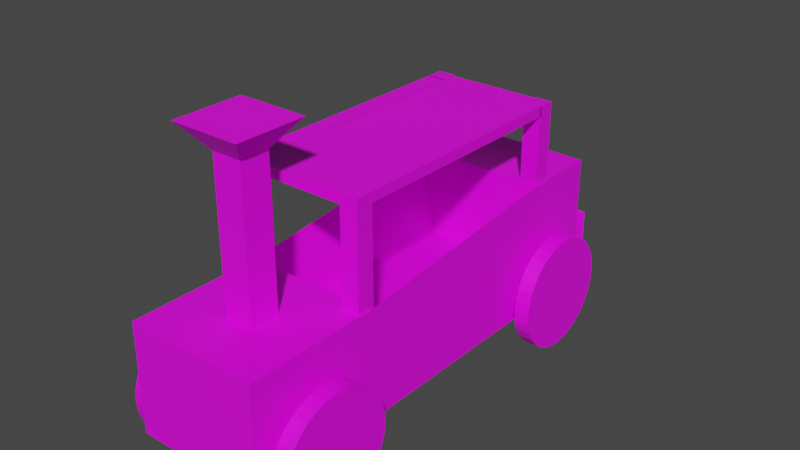 # Source: Train.blend  (saved by Blender 3.4.6; exported with 4.5.12 LTS)
import bpy
from mathutils import Matrix  # noqa: F401  (used for matrix-valued properties, if any)

bpy.ops.wm.read_factory_settings(use_empty=True)
scene = bpy.context.scene
scene.name = 'Scene'

# ---- collections
col_collection = bpy.data.collections.new('Collection'); scene.collection.children.link(col_collection)

# ---- images (referenced by path relative to the original .blend; pixels are not part of the script)
import os
ASSET_DIR = os.environ.get("B2B_ASSET_DIR", "")  # directory of the original .blend (textures are referenced by path, not embedded)
HERE = os.path.dirname(os.path.abspath(__file__))  # packed textures are extracted next to this script under _unpacked/

def load_image(name, relpath, width, height, colorspace="sRGB"):
    """Load a texture the original file referenced (path relative to the .blend, or extracted next to this script)."""
    p = next((c for c in (os.path.join(HERE, relpath), os.path.join(ASSET_DIR, relpath)) if relpath and os.path.exists(c)), "")
    if p:
        img = bpy.data.images.load(p, check_existing=True)
        img.name = name
    else:  # same state as the original file: an image datablock whose file is absent (Cycles renders it pink)
        img = bpy.data.images.new(name, width, height)
        img.source = "FILE"
        img.filepath = "//" + (relpath or name)
    img.colorspace_settings.name = colorspace
    return img
img_dungeons_2_texture_01_a_png = load_image('Dungeons_2_Texture_01_A.png', 'Dungeons_2_Texture_01_A.png', 1024, 1024, 'sRGB')

# ---- materials (node trees are filled in below, after node groups)
mat_material_001 = bpy.data.materials.new('Material.001')
mat_material_001.use_transparent_shadow = False

# ---- node groups
ng_auto_smooth = bpy.data.node_groups.new('Auto Smooth', 'GeometryNodeTree')
_s = ng_auto_smooth.interface.new_socket(name='Geometry', in_out='OUTPUT', socket_type='NodeSocketGeometry')
_s = ng_auto_smooth.interface.new_socket(name='Geometry', in_out='INPUT', socket_type='NodeSocketGeometry')
_s = ng_auto_smooth.interface.new_socket(name='Angle', in_out='INPUT', socket_type='NodeSocketFloat')
_s.subtype = 'ANGLE'
_s.min_value = 0.0
_s.max_value = 3.142
ng_auto_smooth.is_modifier = True
_N = ng_auto_smooth.nodes; _L = ng_auto_smooth.links
n0 = _N.new('NodeGroupOutput'); n0.name = 'Group Output'; n0.location = (480, -100)
n1 = _N.new('NodeGroupInput'); n1.name = 'Group Input'; n1.location = (-420, -300)
n2 = _N.new('NodeGroupInput'); n2.name = 'Group Input.001'; n2.location = (-60, -100)
n3 = _N.new('GeometryNodeSetShadeSmooth'); n3.name = 'Set Shade Smooth'; n3.location = (120, -100)
n3.domain = 'EDGE'
n4 = _N.new('GeometryNodeSetShadeSmooth'); n4.name = 'Set Shade Smooth.001'; n4.location = (300, -100)
n5 = _N.new('GeometryNodeInputMeshEdgeAngle'); n5.name = 'Edge Angle'; n5.location = (-420, -220)
n6 = _N.new('GeometryNodeInputEdgeSmooth'); n6.name = 'Is Edge Smooth'; n6.location = (-60, -160)
n7 = _N.new('GeometryNodeInputShadeSmooth'); n7.name = 'Is Face Smooth'; n7.location = (-240, -340)
n8 = _N.new('FunctionNodeBooleanMath'); n8.name = 'Boolean Math'; n8.location = (-60, -220)
n9 = _N.new('FunctionNodeCompare'); n9.name = 'Compare'; n9.location = (-240, -180)
n9.operation = 'LESS_EQUAL'
_L.new(n5.outputs[0], n9.inputs[0])
_L.new(n4.outputs[0], n0.inputs[0])
_L.new(n1.outputs[1], n9.inputs[1])
_L.new(n9.outputs[0], n8.inputs[0])
_L.new(n7.outputs[0], n8.inputs[1])
_L.new(n2.outputs[0], n3.inputs[0])
_L.new(n6.outputs[0], n3.inputs[1])
_L.new(n3.outputs[0], n4.inputs[0])
_L.new(n8.outputs[0], n3.inputs[2])
n0.is_active_output = True

# ---- material node trees
mat_material_001.use_nodes = True; mat_material_001.node_tree.nodes.clear()
_N = mat_material_001.node_tree.nodes; _L = mat_material_001.node_tree.links
n0 = _N.new('ShaderNodeBsdfPrincipled'); n0.name = 'Principled BSDF'; n0.location = (10, 300)
n0.distribution = 'GGX'
n0.subsurface_method = 'RANDOM_WALK_SKIN'
n0.inputs[3].default_value = 1.45
n0.inputs[27].default_value = (0.0, 0.0, 0.0, 1.0)
n0.inputs[28].default_value = 1.0
n1 = _N.new('ShaderNodeOutputMaterial'); n1.name = 'Material Output'; n1.location = (300, 300)
n2 = _N.new('ShaderNodeTexImage'); n2.name = 'Image Texture'; n2.location = (-304, 110)
n2.image = img_dungeons_2_texture_01_a_png
_L.new(n0.outputs[0], n1.inputs[0])
_L.new(n2.outputs[0], n0.inputs[0])
n1.is_active_output = True

# ---- world
world_world = bpy.data.worlds.new('World'); scene.world = world_world
world_world.use_nodes = True; world_world.node_tree.nodes.clear()
_N = world_world.node_tree.nodes; _L = world_world.node_tree.links
n0 = _N.new('ShaderNodeOutputWorld'); n0.name = 'World Output'; n0.location = (300, 300)
n1 = _N.new('ShaderNodeBackground'); n1.name = 'Background'; n1.location = (10, 300)
n1.inputs[0].default_value = (0.05088, 0.05088, 0.05088, 1.0)
_L.new(n1.outputs[0], n0.inputs[0])
n0.is_active_output = True
world_world.color = (0.05088, 0.05088, 0.05088)
world_world.use_sun_shadow = False
world_world.sun_shadow_jitter_overblur = 0.0

# ---- meshes
me_cube = bpy.data.meshes.new('Cube')
me_cube.from_pydata([(0.8001, 1.2, -0.2638), (1.0, 1.0, -1.0), (1.0, -1.0, 0.6331), (1.0, -1.0, -1.0), (-0.8001, 1.2, -0.2638), (-1.0, 1.0, -1.0), (-1.0, -1.0, 0.6331), (-1.0, -1.0, -1.0), (1.0, 4.56, -1.0), (-1.0, 4.56, -1.0), (0.8001, 4.522, -0.2638), (-0.8001, 4.522, -0.2638), (-1.0, 1.0, 0.6331), (1.0, 1.0, 0.6331), (-1.0, 4.56, 1.0), (1.0, 4.56, 1.0), (0.2185, 0.2185, 0.6331), (-0.2185, 0.2185, 0.6331), (-0.2185, -0.2185, 0.6331), (0.2185, -0.2185, 0.6331), (-0.2185, 0.2185, 2.786), (0.2185, 0.2185, 2.786), (0.2185, -0.2185, 2.786), (-0.2185, -0.2185, 2.786), (-0.5168, 0.5168, 3.154), (0.5168, 0.5168, 3.154), (0.5168, -0.5168, 3.154), (-0.5168, -0.5168, 3.154), (1.0, 5.733, -1.0), (-1.0, 5.733, -1.0), (1.0, 5.733, 1.0), (-1.0, 5.733, 1.0), (-1.0, 1.0, 0.6331), (0.2408, 5.733, -0.7047), (0.2408, 5.733, -0.3661), (0.5795, 5.733, -0.3661), (0.5795, 5.733, -0.7047), (0.2408, 6.243, -0.3661), (0.2408, 6.243, -0.7047), (0.5795, 6.243, -0.7047), (0.5795, 6.243, -0.3661), (0.1174, 6.493, -0.2427), (0.1174, 6.493, -0.8281), (0.7029, 6.493, -0.8281), (0.7029, 6.493, -0.2427)], [(12, 32)], [(16, 17, 20, 21), (3, 2, 6, 7), (7, 6, 12, 5), (5, 1, 3, 7), (1, 13, 2, 3), (13, 1, 8, 15), (9, 14, 31, 29), (5, 12, 14, 9), (1, 5, 9, 8), (4, 0, 10, 11), (0, 4, 12, 13), (11, 10, 15, 14), (10, 0, 13, 15), (4, 11, 14, 12), (13, 12, 17, 16), (12, 6, 18, 17), (6, 2, 19, 18), (2, 13, 16, 19), (23, 22, 26, 27), (18, 19, 22, 23), (19, 16, 21, 22), (17, 18, 23, 20), (25, 24, 27, 26), (22, 21, 25, 26), (20, 23, 27, 24), (21, 20, 24, 25), (34, 35, 40, 37), (8, 9, 29, 28), (14, 15, 30, 31), (15, 8, 28, 30), (29, 31, 34, 33), (31, 30, 35, 34), (30, 28, 36, 35), (28, 29, 33, 36), (38, 37, 41, 42), (33, 34, 37, 38), (35, 36, 39, 40), (36, 33, 38, 39), (42, 41, 44, 43), (40, 39, 43, 44), (39, 38, 42, 43), (37, 40, 44, 41)])
_uv = me_cube.uv_layers.new(name='UVMap')
_uv.uv.foreach_set('vector', [0.3072, 0.3836, 0.3074, 0.3836, 0.3074, 0.3836, 0.3072, 0.3836, 0.3581, 0.3574, 0.3589, 0.3574, 0.3589, 0.3582, 0.3581, 0.3582, 0.3581, 0.3549, 0.3589, 0.3549, 0.3589, 0.3558, 0.3581, 0.3558, 0.3573, 0.3566, 0.3581, 0.3566, 0.3581, 0.3574, 0.3573, 0.3574, 0.3581, 0.3566, 0.3589, 0.3566, 0.3589, 0.3574, 0.3581, 0.3574, 0.3589, 0.3566, 0.3581, 0.3566, 0.3581, 0.3566, 0.3589, 0.3566, 0.3581, 0.3558, 0.3589, 0.3558, 0.3589, 0.3558, 0.3581, 0.3558, 0.3581, 0.3558, 0.3589, 0.3558, 0.3589, 0.3558, 0.3581, 0.3558, 0.3581, 0.3566, 0.3573, 0.3566, 0.3573, 0.3566, 0.3581, 0.3566, 0.3596, 0.3566, 0.359, 0.3566, 0.359, 0.3566, 0.3596, 0.3566, 0.359, 0.3566, 0.3596, 0.3566, 0.3597, 0.3566, 0.3589, 0.3566, 0.3596, 0.3566, 0.359, 0.3566, 0.3589, 0.3566, 0.3597, 0.3566, 0.359, 0.3566, 0.359, 0.3566, 0.3589, 0.3566, 0.3589, 0.3566, 0.3596, 0.3566, 0.3596, 0.3566, 0.3597, 0.3566, 0.3597, 0.3566, 0.3589, 0.3566, 0.3597, 0.3566, 0.3594, 0.3569, 0.3592, 0.3569, 0.3597, 0.3566, 0.3597, 0.3574, 0.3594, 0.357, 0.3594, 0.3569, 0.3597, 0.3574, 0.3589, 0.3574, 0.3592, 0.357, 0.3594, 0.357, 0.3589, 0.3574, 0.3589, 0.3566, 0.3592, 0.3569, 0.3592, 0.357, 0.3074, 0.3838, 0.3072, 0.3838, 0.3072, 0.3838, 0.3074, 0.3838, 0.3074, 0.3838, 0.3072, 0.3838, 0.3072, 0.3838, 0.3074, 0.3838, 0.3072, 0.3838, 0.3072, 0.3836, 0.3072, 0.3836, 0.3072, 0.3838, 0.3074, 0.3836, 0.3074, 0.3838, 0.3074, 0.3838, 0.3074, 0.3836, 0.009494, 0.006017, 0.01613, 0.006017, 0.01613, 0.01266, 0.009494, 0.01266, 0.3072, 0.3838, 0.3072, 0.3836, 0.3072, 0.3836, 0.3072, 0.3838, 0.3074, 0.3836, 0.3074, 0.3838, 0.3074, 0.3838, 0.3074, 0.3836, 0.3072, 0.3836, 0.3074, 0.3836, 0.3074, 0.3836, 0.3072, 0.3836, 0.3503, 0.4041, 0.3503, 0.4042, 0.3503, 0.4042, 0.3503, 0.4041, 0.3581, 0.3566, 0.3573, 0.3566, 0.3573, 0.3566, 0.3581, 0.3566, 0.3093, 0.3802, 0.3085, 0.3802, 0.3085, 0.3802, 0.3093, 0.3802, 0.3589, 0.3566, 0.3581, 0.3566, 0.3581, 0.3566, 0.3589, 0.3566, 0.3581, 0.3558, 0.3589, 0.3558, 0.3586, 0.3561, 0.3584, 0.3561, 0.3589, 0.3558, 0.3589, 0.3566, 0.3586, 0.3562, 0.3586, 0.3561, 0.3589, 0.3566, 0.3581, 0.3566, 0.3584, 0.3562, 0.3586, 0.3562, 0.3581, 0.3566, 0.3581, 0.3558, 0.3584, 0.3561, 0.3584, 0.3562, 0.3501, 0.4041, 0.3503, 0.4041, 0.3503, 0.4041, 0.3501, 0.4041, 0.3501, 0.4041, 0.3503, 0.4041, 0.3503, 0.4041, 0.3501, 0.4041, 0.3503, 0.4042, 0.3501, 0.4042, 0.3501, 0.4042, 0.3503, 0.4042, 0.3501, 0.4042, 0.3501, 0.4041, 0.3501, 0.4041, 0.3501, 0.4042, 0.3508, 0.3309, 0.3509, 0.3309, 0.3509, 0.331, 0.3508, 0.331, 0.3503, 0.4042, 0.3501, 0.4042, 0.3501, 0.4042, 0.3503, 0.4042, 0.3501, 0.4042, 0.3501, 0.4041, 0.3501, 0.4041, 0.3501, 0.4042, 0.3503, 0.4041, 0.3503, 0.4042, 0.3503, 0.4042, 0.3503, 0.4041])
me_cube.materials.append(mat_material_001)
me_cube.use_mirror_vertex_groups = False
me_cube.update()
me_cube_004 = bpy.data.meshes.new('Cube.004')
me_cube_004.from_pydata([(-1.0, -1.0, -1.0), (-1.0, -1.0, 1.0), (-1.0, 1.0, -1.0), (-1.0, 1.0, 1.0), (1.0, -1.0, -1.0), (1.0, -1.0, 1.0), (1.0, 1.0, -1.0), (1.0, 1.0, 1.0), (-1.0, -1.0, 9.617), (-1.0, 1.0, 9.617), (1.0, 1.0, 9.617), (1.0, -1.0, 9.617), (-1.0, -29.09, -3.881), (-1.0, -29.09, -1.881), (-1.0, -27.09, -3.881), (-1.0, -27.09, -1.881), (1.0, -29.09, -3.881), (1.0, -29.09, -1.881), (1.0, -27.09, -3.881), (1.0, -27.09, -1.881), (-1.0, -29.09, 8.497), (-1.0, -27.09, 8.497), (1.0, -27.09, 8.497), (1.0, -29.09, 8.497), (-1.0, -29.09, 9.642), (-1.0, -27.09, 9.642), (1.0, -27.09, 9.642), (1.0, -29.09, 9.642), (-1.0, -0.8642, 8.497), (1.0, -0.8642, 8.497), (-1.0, -0.8642, 9.642), (1.0, -0.8642, 9.642), (-11.58, -27.09, 9.642), (-11.58, -27.09, 8.497), (-11.58, -0.8642, 9.642), (-11.58, -0.8642, 8.497), (-1.0, 0.7018, 9.642), (-1.0, 0.7018, 8.497), (-11.43, 0.7018, 9.642), (-11.43, 0.7018, 8.497), (-1.0, -29.06, 9.642), (-1.0, -29.06, 8.497), (-11.43, -29.06, 9.642), (-11.43, -29.06, 8.497), (-13.54, -29.09, -3.881), (-13.54, -29.09, -1.881), (-13.54, -27.09, -3.881), (-13.54, -27.09, -1.881), (-11.54, -29.09, -3.881), (-11.54, -29.09, -1.881), (-11.54, -27.09, -3.881), (-11.54, -27.09, -1.881), (-13.54, -29.09, 8.497), (-13.54, -27.09, 8.497), (-11.54, -27.09, 8.497), (-11.54, -29.09, 8.497), (-13.54, -29.09, 9.642), (-13.54, -27.09, 9.642), (-11.54, -27.09, 9.642), (-11.54, -29.09, 9.642), (-13.54, -0.8642, 8.497), (-11.54, -0.8642, 8.497), (-13.54, -0.8642, 9.642), (-11.54, -0.8642, 9.642), (-13.54, -1.0, -1.0), (-13.54, -1.0, 1.0), (-13.54, 1.0, -1.0), (-13.54, 1.0, 1.0), (-11.54, -1.0, -1.0), (-11.54, -1.0, 1.0), (-11.54, 1.0, -1.0), (-11.54, 1.0, 1.0), (-13.54, -1.0, 9.642), (-13.54, 1.0, 9.642), (-11.54, 1.0, 9.642), (-11.54, -1.0, 9.642)], [], [(0, 1, 3, 2), (2, 3, 7, 6), (6, 7, 5, 4), (4, 5, 1, 0), (2, 6, 4, 0), (7, 3, 9, 10), (10, 9, 8, 11), (5, 7, 10, 11), (3, 1, 8, 9), (1, 5, 11, 8), (12, 13, 15, 14), (14, 15, 19, 18), (18, 19, 17, 16), (16, 17, 13, 12), (14, 18, 16, 12), (19, 15, 21, 22), (23, 22, 26, 27), (17, 19, 22, 23), (15, 13, 20, 21), (13, 17, 23, 20), (26, 25, 24, 27), (21, 20, 24, 25), (20, 23, 27, 24), (28, 21, 33, 35), (29, 28, 30, 31), (25, 26, 31, 30), (22, 21, 28, 29), (26, 22, 29, 31), (33, 32, 34, 35), (30, 28, 37, 36), (33, 21, 41, 43), (25, 30, 34, 32), (36, 37, 39, 38), (34, 30, 36, 38), (28, 35, 39, 37), (35, 34, 38, 39), (41, 40, 42, 43), (21, 25, 40, 41), (32, 33, 43, 42), (25, 32, 42, 40), (44, 45, 47, 46), (46, 47, 51, 50), (50, 51, 49, 48), (48, 49, 45, 44), (46, 50, 48, 44), (51, 47, 53, 54), (54, 53, 60, 61), (49, 51, 54, 55), (47, 45, 52, 53), (45, 49, 55, 52), (58, 57, 56, 59), (55, 54, 58, 59), (53, 52, 56, 57), (52, 55, 59, 56), (61, 60, 62, 63), (53, 57, 62, 60), (58, 54, 61, 63), (57, 58, 63, 62), (64, 65, 67, 66), (66, 67, 71, 70), (70, 71, 69, 68), (68, 69, 65, 64), (66, 70, 68, 64), (67, 65, 72, 73), (74, 73, 72, 75), (65, 69, 75, 72), (71, 67, 73, 74), (69, 71, 74, 75)])
me_cube_004.polygons.foreach_set('use_smooth', [True] * 68)
_uv = me_cube_004.uv_layers.new(name='UVMap')
_uv.uv.foreach_set('vector', [0.3071, 0.3781, 0.3092, 0.3781, 0.3092, 0.3801, 0.3071, 0.3801, 0.3071, 0.3801, 0.3092, 0.3801, 0.3092, 0.3822, 0.3071, 0.3822, 0.3071, 0.3822, 0.3092, 0.3822, 0.3092, 0.3843, 0.3071, 0.3843, 0.3071, 0.3843, 0.3092, 0.3843, 0.3092, 0.3863, 0.3071, 0.3863, 0.3051, 0.3822, 0.3071, 0.3822, 0.3071, 0.3843, 0.3051, 0.3843, 0.3092, 0.3822, 0.3092, 0.3801, 0.3092, 0.3801, 0.3092, 0.3822, 0.3092, 0.3822, 0.3113, 0.3822, 0.3113, 0.3843, 0.3092, 0.3843, 0.3092, 0.3843, 0.3092, 0.3822, 0.3092, 0.3822, 0.3092, 0.3843, 0.3092, 0.3801, 0.3092, 0.3781, 0.3092, 0.3781, 0.3092, 0.3801, 0.3092, 0.3863, 0.3092, 0.3843, 0.3092, 0.3843, 0.3092, 0.3863, 0.3071, 0.3781, 0.3092, 0.3781, 0.3092, 0.3801, 0.3071, 0.3801, 0.3071, 0.3801, 0.3092, 0.3801, 0.3092, 0.3822, 0.3071, 0.3822, 0.3071, 0.3822, 0.3092, 0.3822, 0.3092, 0.3843, 0.3071, 0.3843, 0.3071, 0.3843, 0.3092, 0.3843, 0.3092, 0.3863, 0.3071, 0.3863, 0.3051, 0.3822, 0.3071, 0.3822, 0.3071, 0.3843, 0.3051, 0.3843, 0.3092, 0.3822, 0.3092, 0.3801, 0.3092, 0.3801, 0.3092, 0.3822, 0.3092, 0.3843, 0.3092, 0.3822, 0.3092, 0.3822, 0.3092, 0.3843, 0.3092, 0.3843, 0.3092, 0.3822, 0.3092, 0.3822, 0.3092, 0.3843, 0.3092, 0.3801, 0.3092, 0.3781, 0.3092, 0.3781, 0.3092, 0.3801, 0.3092, 0.3863, 0.3092, 0.3843, 0.3092, 0.3843, 0.3092, 0.3863, 0.3092, 0.3822, 0.3113, 0.3822, 0.3113, 0.3843, 0.3092, 0.3843, 0.3092, 0.3801, 0.3092, 0.3781, 0.3092, 0.3781, 0.3092, 0.3801, 0.3092, 0.3863, 0.3092, 0.3843, 0.3092, 0.3843, 0.3092, 0.3863, 0.3092, 0.3801, 0.3092, 0.3801, 0.3092, 0.3801, 0.3092, 0.3801, 0.3092, 0.3822, 0.3092, 0.3801, 0.3092, 0.3801, 0.3092, 0.3822, 0.3113, 0.3822, 0.3092, 0.3822, 0.3092, 0.3822, 0.3113, 0.3822, 0.3092, 0.3822, 0.3092, 0.3801, 0.3092, 0.3801, 0.3092, 0.3822, 0.3092, 0.3822, 0.3092, 0.3822, 0.3092, 0.3822, 0.3092, 0.3822, 0.3092, 0.3801, 0.3092, 0.3801, 0.3092, 0.3801, 0.3092, 0.3801, 0.3092, 0.3801, 0.3092, 0.3801, 0.3092, 0.3801, 0.3092, 0.3801, 0.3092, 0.3801, 0.3092, 0.3801, 0.3092, 0.3801, 0.3092, 0.3801, 0.3113, 0.3822, 0.3113, 0.3822, 0.3113, 0.3822, 0.3113, 0.3822, 0.3092, 0.3801, 0.3092, 0.3801, 0.3092, 0.3801, 0.3092, 0.3801, 0.3113, 0.3822, 0.3113, 0.3822, 0.3113, 0.3822, 0.3113, 0.3822, 0.3092, 0.3801, 0.3092, 0.3801, 0.3092, 0.3801, 0.3092, 0.3801, 0.3092, 0.3801, 0.3092, 0.3801, 0.3092, 0.3801, 0.3092, 0.3801, 0.3092, 0.3801, 0.3092, 0.3801, 0.3092, 0.3801, 0.3092, 0.3801, 0.3092, 0.3801, 0.3092, 0.3801, 0.3092, 0.3801, 0.3092, 0.3801, 0.3092, 0.3801, 0.3092, 0.3801, 0.3092, 0.3801, 0.3092, 0.3801, 0.3113, 0.3822, 0.3113, 0.3822, 0.3113, 0.3822, 0.3113, 0.3822, 0.3071, 0.3781, 0.3092, 0.3781, 0.3092, 0.3801, 0.3071, 0.3801, 0.3071, 0.3801, 0.3092, 0.3801, 0.3092, 0.3822, 0.3071, 0.3822, 0.3071, 0.3822, 0.3092, 0.3822, 0.3092, 0.3843, 0.3071, 0.3843, 0.3071, 0.3843, 0.3092, 0.3843, 0.3092, 0.3863, 0.3071, 0.3863, 0.3051, 0.3822, 0.3071, 0.3822, 0.3071, 0.3843, 0.3051, 0.3843, 0.3092, 0.3822, 0.3092, 0.3801, 0.3092, 0.3801, 0.3092, 0.3822, 0.3092, 0.3822, 0.3092, 0.3801, 0.3092, 0.3801, 0.3092, 0.3822, 0.3092, 0.3843, 0.3092, 0.3822, 0.3092, 0.3822, 0.3092, 0.3843, 0.3092, 0.3801, 0.3092, 0.3781, 0.3092, 0.3781, 0.3092, 0.3801, 0.3092, 0.3863, 0.3092, 0.3843, 0.3092, 0.3843, 0.3092, 0.3863, 0.3092, 0.3822, 0.3113, 0.3822, 0.3113, 0.3843, 0.3092, 0.3843, 0.3092, 0.3843, 0.3092, 0.3822, 0.3092, 0.3822, 0.3092, 0.3843, 0.3092, 0.3801, 0.3092, 0.3781, 0.3092, 0.3781, 0.3092, 0.3801, 0.3092, 0.3863, 0.3092, 0.3843, 0.3092, 0.3843, 0.3092, 0.3863, 0.3092, 0.3822, 0.3092, 0.3801, 0.3092, 0.3801, 0.3092, 0.3822, 0.3092, 0.3801, 0.3092, 0.3801, 0.3092, 0.3801, 0.3092, 0.3801, 0.3092, 0.3822, 0.3092, 0.3822, 0.3092, 0.3822, 0.3092, 0.3822, 0.3113, 0.3822, 0.3092, 0.3822, 0.3092, 0.3822, 0.3113, 0.3822, 0.3071, 0.3781, 0.3092, 0.3781, 0.3092, 0.3801, 0.3071, 0.3801, 0.3071, 0.3801, 0.3092, 0.3801, 0.3092, 0.3822, 0.3071, 0.3822, 0.3071, 0.3822, 0.3092, 0.3822, 0.3092, 0.3843, 0.3071, 0.3843, 0.3071, 0.3843, 0.3092, 0.3843, 0.3092, 0.3863, 0.3071, 0.3863, 0.3051, 0.3822, 0.3071, 0.3822, 0.3071, 0.3843, 0.3051, 0.3843, 0.3092, 0.3801, 0.3092, 0.3781, 0.3092, 0.3781, 0.3092, 0.3801, 0.3092, 0.3822, 0.3113, 0.3822, 0.3113, 0.3843, 0.3092, 0.3843, 0.3092, 0.3863, 0.3092, 0.3843, 0.3092, 0.3843, 0.3092, 0.3863, 0.3092, 0.3822, 0.3092, 0.3801, 0.3092, 0.3801, 0.3092, 0.3822, 0.3092, 0.3843, 0.3092, 0.3822, 0.3092, 0.3822, 0.3092, 0.3843])
me_cube_004.materials.append(mat_material_001)
me_cube_004.update()
me_circle = bpy.data.meshes.new('Circle')
me_circle.from_pydata([(0.0, 0.1261, 0.0), (-0.02461, 0.1237, 0.0), (-0.04827, 0.1165, 0.0), (-0.07007, 0.1049, 0.0), (-0.08919, 0.08919, 0.0), (-0.1049, 0.07007, 0.0), (-0.1165, 0.04827, 0.0), (-0.1237, 0.02461, 0.0), (-0.1261, 0.0, 0.0), (-0.1237, -0.02461, 0.0), (-0.1165, -0.04827, 0.0), (-0.1049, -0.07007, 0.0), (-0.08919, -0.08919, 0.0), (-0.07007, -0.1049, 0.0), (-0.04827, -0.1165, 0.0), (-0.02461, -0.1237, 0.0), (0.0, -0.1261, 0.0), (0.02461, -0.1237, 0.0), (0.04827, -0.1165, 0.0), (0.07007, -0.1049, 0.0), (0.08919, -0.08919, 0.0), (0.1049, -0.07007, 0.0), (0.1165, -0.04827, 0.0), (0.1237, -0.02461, 0.0), (0.1261, 0.0, 0.0), (0.1237, 0.02461, 0.0), (0.1165, 0.04827, 0.0), (0.1049, 0.07007, 0.0), (0.08919, 0.08919, 0.0), (0.07007, 0.1049, 0.0), (0.04827, 0.1165, 0.0), (0.02461, 0.1237, 0.0), (-0.1951, 0.9808, 0.2766), (8.882e-16, 1.0, 0.2766), (-0.3827, 0.9239, 0.2766), (-0.5556, 0.8315, 0.2766), (-0.7071, 0.7071, 0.2766), (-0.8315, 0.5556, 0.2766), (-0.9239, 0.3827, 0.2766), (-0.9808, 0.1951, 0.2766), (-1.0, 0.0, 0.2766), (-0.9808, -0.1951, 0.2766), (-0.9239, -0.3827, 0.2766), (-0.8315, -0.5556, 0.2766), (-0.7071, -0.7071, 0.2766), (-0.5556, -0.8315, 0.2766), (-0.3827, -0.9239, 0.2766), (-0.1951, -0.9808, 0.2766), (8.882e-16, -1.0, 0.2766), (0.1951, -0.9808, 0.2766), (0.3827, -0.9239, 0.2766), (0.5556, -0.8315, 0.2766), (0.7071, -0.7071, 0.2766), (0.8315, -0.5556, 0.2766), (0.9239, -0.3827, 0.2766), (0.9808, -0.1951, 0.2766), (1.0, 0.0, 0.2766), (0.9808, 0.1951, 0.2766), (0.9239, 0.3827, 0.2766), (0.8315, 0.5556, 0.2766), (0.7071, 0.7071, 0.2766), (0.5556, 0.8315, 0.2766), (0.3827, 0.9239, 0.2766), (0.1951, 0.9808, 0.2766), (-0.1951, 0.9808, 0.0), (0.0, 1.0, 0.0), (-0.3827, 0.9239, 0.0), (-0.5556, 0.8315, 0.0), (-0.7071, 0.7071, 0.0), (-0.8315, 0.5556, 0.0), (-0.9239, 0.3827, 0.0), (-0.9808, 0.1951, 0.0), (-1.0, 0.0, 0.0), (-0.9808, -0.1951, 0.0), (-0.9239, -0.3827, 0.0), (-0.8315, -0.5556, 0.0), (-0.7071, -0.7071, 0.0), (-0.5556, -0.8315, 0.0), (-0.3827, -0.9239, 0.0), (-0.1951, -0.9808, 0.0), (0.0, -1.0, 0.0), (0.1951, -0.9808, 0.0), (0.3827, -0.9239, 0.0), (0.5556, -0.8315, 0.0), (0.7071, -0.7071, 0.0), (0.8315, -0.5556, 0.0), (0.9239, -0.3827, 0.0), (0.9808, -0.1951, 0.0), (1.0, 0.0, 0.0), (0.9808, 0.1951, 0.0), (0.9239, 0.3827, 0.0), (0.8315, 0.5556, 0.0), (0.7071, 0.7071, 0.0), (0.5556, 0.8315, 0.0), (0.3827, 0.9239, 0.0), (0.1951, 0.9808, 0.0), (0.02461, 0.1237, -0.2605), (-0.02461, 0.1237, -0.2605), (-0.04827, 0.1165, -0.2605), (0.07007, 0.1049, -0.2605), (-0.08919, -0.08919, -0.2605), (-0.04827, -0.1165, -0.2605), (-0.07007, 0.1049, -0.2605), (-0.08919, 0.08919, -0.2605), (0.1049, 0.07007, -0.2605), (-0.1049, 0.07007, -0.2605), (-0.1165, 0.04827, -0.2605), (0.1165, 0.04827, -0.2605), (-0.1237, 0.02461, -0.2605), (0.1237, 0.02461, -0.2605), (-0.1261, 0.0, -0.2605), (0.1261, 0.0, -0.2605), (-0.1237, -0.02461, -0.2605), (0.1237, -0.02461, -0.2605), (-0.1165, -0.04827, -0.2605), (0.1165, -0.04827, -0.2605), (-0.1049, -0.07007, -0.2605), (0.1049, -0.07007, -0.2605), (0.07007, -0.1049, -0.2605), (0.04827, -0.1165, -0.2605), (-0.02461, -0.1237, -0.2605), (0.02461, -0.1237, -0.2605), (8.882e-16, 0.1261, -0.2605), (-0.07007, -0.1049, -0.2605), (8.882e-16, -0.1261, -0.2605), (0.08919, -0.08919, -0.2605), (0.08919, 0.08919, -0.2605), (0.04827, 0.1165, -0.2605)], [], [(2, 98, 102, 3), (15, 120, 124, 16), (28, 126, 99, 29), (1, 97, 98, 2), (14, 101, 120, 15), (27, 104, 126, 28), (0, 122, 97, 1), (13, 123, 101, 14), (26, 107, 104, 27), (12, 100, 123, 13), (25, 109, 107, 26), (11, 116, 100, 12), (24, 111, 109, 25), (10, 114, 116, 11), (23, 113, 111, 24), (9, 112, 114, 10), (22, 115, 113, 23), (8, 110, 112, 9), (21, 117, 115, 22), (7, 108, 110, 8), (20, 125, 117, 21), (6, 106, 108, 7), (19, 118, 125, 20), (5, 105, 106, 6), (18, 119, 118, 19), (31, 96, 122, 0), (4, 103, 105, 5), (17, 121, 119, 18), (30, 127, 96, 31), (3, 102, 103, 4), (32, 63, 33), (34, 63, 32), (44, 46, 51), (63, 61, 62), (35, 61, 63), (36, 61, 35), (35, 63, 34), (61, 59, 60), (37, 59, 61), (38, 59, 37), (38, 58, 59), (39, 58, 38), (39, 57, 58), (40, 57, 39), (40, 56, 57), (41, 56, 40), (41, 55, 56), (42, 55, 41), (42, 54, 55), (43, 54, 42), (43, 53, 54), (44, 53, 43), (52, 53, 51), (37, 61, 36), (51, 53, 44), (45, 46, 44), (46, 50, 51), (47, 50, 46), (47, 49, 50), (48, 49, 47), (86, 54, 53, 85), (73, 41, 40, 72), (87, 55, 54, 86), (74, 42, 41, 73), (88, 56, 55, 87), (75, 43, 42, 74), (89, 57, 56, 88), (76, 44, 43, 75), (90, 58, 57, 89), (77, 45, 44, 76), (91, 59, 58, 90), (78, 46, 45, 77), (64, 32, 33, 65), (92, 60, 59, 91), (79, 47, 46, 78), (66, 34, 32, 64), (93, 61, 60, 92), (80, 48, 47, 79), (67, 35, 34, 66), (94, 62, 61, 93), (81, 49, 48, 80), (68, 36, 35, 67), (95, 63, 62, 94), (82, 50, 49, 81), (69, 37, 36, 68), (65, 33, 63, 95), (83, 51, 50, 82), (70, 38, 37, 69), (84, 52, 51, 83), (71, 39, 38, 70), (85, 53, 52, 84), (72, 40, 39, 71), (1, 64, 65, 0), (2, 66, 64, 1), (3, 67, 66, 2), (4, 68, 67, 3), (5, 69, 68, 4), (6, 70, 69, 5), (7, 71, 70, 6), (8, 72, 71, 7), (9, 73, 72, 8), (10, 74, 73, 9), (11, 75, 74, 10), (12, 76, 75, 11), (13, 77, 76, 12), (14, 78, 77, 13), (15, 79, 78, 14), (16, 80, 79, 15), (17, 81, 80, 16), (18, 82, 81, 17), (19, 83, 82, 18), (20, 84, 83, 19), (21, 85, 84, 20), (22, 86, 85, 21), (23, 87, 86, 22), (24, 88, 87, 23), (25, 89, 88, 24), (26, 90, 89, 25), (27, 91, 90, 26), (28, 92, 91, 27), (29, 93, 92, 28), (30, 94, 93, 29), (31, 95, 94, 30), (0, 65, 95, 31), (97, 122, 96), (98, 97, 96), (100, 118, 101), (96, 127, 99), (102, 96, 99), (103, 102, 99), (102, 98, 96), (99, 126, 104), (105, 99, 104), (106, 105, 104), (106, 104, 107), (108, 106, 107), (108, 107, 109), (110, 108, 109), (110, 109, 111), (112, 110, 111), (112, 111, 113), (114, 112, 113), (114, 113, 115), (116, 114, 115), (116, 115, 117), (100, 116, 117), (125, 118, 117), (105, 103, 99), (118, 100, 117), (123, 100, 101), (101, 118, 119), (120, 101, 119), (120, 119, 121), (124, 120, 121), (29, 99, 127, 30), (16, 124, 121, 17)])
_uv = me_circle.uv_layers.new(name='UVMap')
_uv.uv.foreach_set('vector', [0.0, 0.0, 0.0, 0.0, 0.0, 0.0, 0.0, 0.0, 0.0, 0.0, 0.0, 0.0, 0.0, 0.0, 0.0, 0.0, 0.0, 0.0, 0.0, 0.0, 0.0, 0.0, 0.0, 0.0, 0.0, 0.0, 0.0, 0.0, 0.0, 0.0, 0.0, 0.0, 0.0, 0.0, 0.0, 0.0, 0.0, 0.0, 0.0, 0.0, 0.0, 0.0, 0.0, 0.0, 0.0, 0.0, 0.0, 0.0, 0.0, 0.0, 0.0, 0.0, 0.0, 0.0, 0.0, 0.0, 0.0, 0.0, 0.0, 0.0, 0.0, 0.0, 0.0, 0.0, 0.0, 0.0, 0.0, 0.0, 0.0, 0.0, 0.0, 0.0, 0.0, 0.0, 0.0, 0.0, 0.0, 0.0, 0.0, 0.0, 0.0, 0.0, 0.0, 0.0, 0.0, 0.0, 0.0, 0.0, 0.0, 0.0, 0.0, 0.0, 0.0, 0.0, 0.0, 0.0, 0.0, 0.0, 0.0, 0.0, 0.0, 0.0, 0.0, 0.0, 0.0, 0.0, 0.0, 0.0, 0.0, 0.0, 0.0, 0.0, 0.0, 0.0, 0.0, 0.0, 0.0, 0.0, 0.0, 0.0, 0.0, 0.0, 0.0, 0.0, 0.0, 0.0, 0.0, 0.0, 0.0, 0.0, 0.0, 0.0, 0.0, 0.0, 0.0, 0.0, 0.0, 0.0, 0.0, 0.0, 0.0, 0.0, 0.0, 0.0, 0.0, 0.0, 0.0, 0.0, 0.0, 0.0, 0.0, 0.0, 0.0, 0.0, 0.0, 0.0, 0.0, 0.0, 0.0, 0.0, 0.0, 0.0, 0.0, 0.0, 0.0, 0.0, 0.0, 0.0, 0.0, 0.0, 0.0, 0.0, 0.0, 0.0, 0.0, 0.0, 0.0, 0.0, 0.0, 0.0, 0.0, 0.0, 0.0, 0.0, 0.0, 0.0, 0.0, 0.0, 0.0, 0.0, 0.0, 0.0, 0.0, 0.0, 0.0, 0.0, 0.0, 0.0, 0.0, 0.0, 0.0, 0.0, 0.0, 0.0, 0.0, 0.0, 0.0, 0.0, 0.0, 0.0, 0.0, 0.0, 0.0, 0.0, 0.0, 0.0, 0.0, 0.0, 0.0, 0.0, 0.0, 0.0, 0.0, 0.0, 0.0, 0.0, 0.0, 0.0, 0.0, 0.0, 0.0, 0.0, 0.0, 0.0, 0.0, 0.0, 0.0, 0.0, 0.0, 0.0, 0.0, 0.0, 0.0, 0.0, 0.0, 0.0, 0.0, 0.0, 0.0, 0.0, 0.0, 0.0, 0.0, 0.0, 0.0, 0.0, 0.0, 0.0, 0.0, 0.0, 0.0, 0.0, 0.0, 0.0, 0.0, 0.0, 0.0, 0.0, 0.0, 0.0, 0.0, 0.0, 0.0, 0.0, 0.0, 0.0, 0.0, 0.0, 0.0, 0.0, 0.0, 0.0, 0.0, 0.0, 0.0, 0.0, 0.0, 0.0, 0.0, 0.0, 0.0, 0.0, 0.0, 0.0, 0.0, 0.0, 0.0, 0.0, 0.0, 0.0, 0.0, 0.0, 0.0, 0.0, 0.0, 0.0, 0.0, 0.0, 0.0, 0.0, 0.0, 0.0, 0.0, 0.0, 0.0, 0.0, 0.0, 0.0, 0.0, 0.0, 0.0, 0.0, 0.0, 0.0, 0.0, 0.0, 0.0, 0.0, 0.0, 0.0, 0.0, 0.0, 0.0, 0.0, 0.0, 0.0, 0.0, 0.0, 0.0, 0.0, 0.0, 0.0, 0.0, 0.0, 0.0, 0.0, 0.0, 0.0, 0.0, 0.0, 0.0, 0.0, 0.0, 0.0, 0.0, 0.0, 0.0, 0.0, 0.0, 0.0, 0.0, 0.0, 0.0, 0.0, 0.0, 0.0, 0.0, 0.0, 0.0, 0.0, 0.0, 0.0, 0.0, 0.0, 0.0, 0.0, 0.0, 0.0, 0.0, 0.0, 0.0, 0.0, 0.0, 0.0, 0.0, 0.0, 0.0, 0.0, 0.0, 0.0, 0.0, 0.0, 0.0, 0.0, 0.0, 0.0, 0.0, 0.0, 0.0, 0.0, 0.0, 0.0, 0.0, 0.0, 0.0, 0.0, 0.0, 0.0, 0.0, 0.0, 0.0, 0.0, 0.0, 0.0, 0.0, 0.0, 0.0, 0.0, 0.0, 0.0, 0.0, 0.0, 0.0, 0.0, 0.0, 0.0, 0.0, 0.0, 0.0, 0.0, 0.0, 0.0, 0.0, 0.0, 0.0, 0.0, 0.0, 0.0, 0.0, 0.0, 0.0, 0.0, 0.0, 0.0, 0.0, 0.0, 0.0, 0.0, 0.0, 0.0, 0.0, 0.0, 0.0, 0.0, 0.0, 0.0, 0.0, 0.0, 0.0, 0.0, 0.0, 0.0, 0.0, 0.0, 0.0, 0.0, 0.0, 0.0, 0.0, 0.0, 0.0, 0.0, 0.0, 0.0, 0.0, 0.0, 0.0, 0.0, 0.0, 0.0, 0.0, 0.0, 0.0, 0.0, 0.0, 0.0, 0.0, 0.0, 0.0, 0.0, 0.0, 0.0, 0.0, 0.0, 0.0, 0.0, 0.0, 0.0, 0.0, 0.0, 0.0, 0.0, 0.0, 0.0, 0.0, 0.0, 0.0, 0.0, 0.0, 0.0, 0.0, 0.0, 0.0, 0.0, 0.0, 0.0, 0.0, 0.0, 0.0, 0.0, 0.0, 0.0, 0.0, 0.0, 0.0, 0.0, 0.0, 0.0, 0.0, 0.0, 0.0, 0.0, 0.0, 0.0, 0.0, 0.0, 0.0, 0.0, 0.0, 0.0, 0.0, 0.0, 0.0, 0.0, 0.0, 0.0, 0.0, 0.0, 0.0, 0.0, 0.0, 0.0, 0.0, 0.0, 0.0, 0.0, 0.0, 0.0, 0.0, 0.0, 0.0, 0.0, 0.0, 0.0, 0.0, 0.0, 0.0, 0.0, 0.0, 0.0, 0.0, 0.0, 0.0, 0.0, 0.0, 0.0, 0.0, 0.0, 0.0, 0.0, 0.0, 0.0, 0.0, 0.0, 0.0, 0.0, 0.0, 0.0, 0.0, 0.0, 0.0, 0.0, 0.0, 0.0, 0.0, 0.0, 0.0, 0.0, 0.0, 0.0, 0.0, 0.0, 0.0, 0.0, 0.0, 0.0, 0.0, 0.0, 0.0, 0.0, 0.0, 0.0, 0.0, 0.0, 0.0, 0.0, 0.0, 0.0, 0.0, 0.0, 0.0, 0.0, 0.0, 0.0, 0.0, 0.0, 0.0, 0.0, 0.0, 0.0, 0.0, 0.0, 0.0, 0.0, 0.0, 0.0, 0.0, 0.0, 0.0, 0.0, 0.0, 0.0, 0.0, 0.0, 0.0, 0.0, 0.0, 0.0, 0.0, 0.0, 0.0, 0.0, 0.0, 0.0, 0.0, 0.0, 0.0, 0.0, 0.0, 0.0, 0.0, 0.0, 0.0, 0.0, 0.0, 0.0, 0.0, 0.0, 0.0, 0.0, 0.0, 0.0, 0.0, 0.0, 0.0, 0.0, 0.0, 0.0, 0.0, 0.0, 0.0, 0.0, 0.0, 0.0, 0.0, 0.0, 0.0, 0.0, 0.0, 0.0, 0.0, 0.0, 0.0, 0.0, 0.0, 0.0, 0.0, 0.0, 0.0, 0.0, 0.0, 0.0, 0.0, 0.0, 0.0, 0.0, 0.0, 0.0, 0.0, 0.0, 0.0, 0.0, 0.0, 0.0, 0.0, 0.0, 0.0, 0.0, 0.0, 0.0, 0.0, 0.0, 0.0, 0.0, 0.0, 0.0, 0.0, 0.0, 0.0, 0.0, 0.0, 0.0, 0.0, 0.0, 0.0, 0.0, 0.0, 0.0, 0.0, 0.0, 0.0, 0.0, 0.0, 0.0, 0.0, 0.0, 0.0, 0.0, 0.0, 0.0, 0.0, 0.0, 0.0, 0.0, 0.0, 0.0, 0.0, 0.0, 0.0, 0.0, 0.0, 0.0, 0.0, 0.0, 0.0, 0.0, 0.0, 0.0, 0.0, 0.0, 0.0, 0.0, 0.0, 0.0, 0.0, 0.0, 0.0, 0.0, 0.0, 0.0, 0.0, 0.0, 0.0, 0.0, 0.0, 0.0, 0.0, 0.0, 0.0, 0.0, 0.0, 0.0, 0.0, 0.0, 0.0, 0.0, 0.0, 0.0, 0.0, 0.0, 0.0, 0.0, 0.0, 0.0, 0.0, 0.0, 0.0, 0.0, 0.0, 0.0, 0.0, 0.0, 0.0, 0.0, 0.0, 0.0, 0.0, 0.0, 0.0, 0.0, 0.0, 0.0, 0.0, 0.0, 0.0, 0.0, 0.0, 0.0, 0.0, 0.0, 0.0, 0.0, 0.0, 0.0, 0.0, 0.0, 0.0, 0.0, 0.0, 0.0, 0.0, 0.0, 0.0, 0.0, 0.0, 0.0, 0.0, 0.0, 0.0, 0.0, 0.0, 0.0, 0.0, 0.0, 0.0, 0.0, 0.0, 0.0, 0.0, 0.0, 0.0, 0.0, 0.0, 0.0, 0.0, 0.0, 0.0, 0.0, 0.0, 0.0, 0.0, 0.0, 0.0, 0.0, 0.0, 0.0, 0.0, 0.0, 0.0, 0.0, 0.0, 0.0, 0.0, 0.0, 0.0, 0.0, 0.0, 0.0, 0.0, 0.0, 0.0, 0.0, 0.0, 0.0, 0.0, 0.0, 0.0, 0.0, 0.0, 0.0, 0.0, 0.0, 0.0, 0.0, 0.0, 0.0, 0.0, 0.0, 0.0, 0.0, 0.0, 0.0, 0.0, 0.0, 0.0, 0.0, 0.0, 0.0, 0.0, 0.0, 0.0, 0.0, 0.0, 0.0, 0.0, 0.0, 0.0, 0.0, 0.0, 0.0, 0.0, 0.0, 0.0, 0.0, 0.0, 0.0, 0.0, 0.0, 0.0, 0.0, 0.0, 0.0, 0.0, 0.0, 0.0, 0.0, 0.0, 0.0, 0.0, 0.0, 0.0, 0.0, 0.0, 0.0, 0.0, 0.0, 0.0, 0.0, 0.0, 0.0, 0.0, 0.0, 0.0, 0.0, 0.0, 0.0, 0.0, 0.0, 0.0, 0.0, 0.0, 0.0, 0.0, 0.0, 0.0, 0.0, 0.0, 0.0, 0.0, 0.0, 0.0, 0.0, 0.0, 0.0, 0.0, 0.0, 0.0, 0.0, 0.0, 0.0, 0.0, 0.0, 0.0, 0.0, 0.0, 0.0, 0.0, 0.0, 0.0, 0.0, 0.0, 0.0, 0.0, 0.0, 0.0, 0.0, 0.0, 0.0, 0.0, 0.0, 0.0, 0.0, 0.0, 0.0, 0.0, 0.0, 0.0, 0.0, 0.0, 0.0, 0.0, 0.0, 0.0, 0.0, 0.0, 0.0, 0.0, 0.0, 0.0, 0.0, 0.0, 0.0, 0.0, 0.0, 0.0, 0.0, 0.0, 0.0, 0.0, 0.0, 0.0, 0.0, 0.0, 0.0, 0.0, 0.0, 0.0, 0.0, 0.0, 0.0, 0.0, 0.0, 0.0, 0.0, 0.0, 0.0, 0.0, 0.0, 0.0, 0.0, 0.0, 0.0, 0.0, 0.0, 0.0, 0.0, 0.0, 0.0, 0.0, 0.0, 0.0, 0.0, 0.0, 0.0, 0.0, 0.0, 0.0, 0.0, 0.0, 0.0, 0.0, 0.0, 0.0, 0.0, 0.0, 0.0, 0.0, 0.0, 0.0, 0.0, 0.0, 0.0, 0.0, 0.0, 0.0, 0.0, 0.0, 0.0, 0.0, 0.0, 0.0, 0.0, 0.0, 0.0, 0.0, 0.0, 0.0, 0.0, 0.0, 0.0, 0.0, 0.0, 0.0, 0.0, 0.0, 0.0, 0.0, 0.0, 0.0, 0.0, 0.0, 0.0, 0.0, 0.0, 0.0, 0.0, 0.0, 0.0])
me_circle.materials.append(mat_material_001)
me_circle.update()
me_circle_001 = bpy.data.meshes.new('Circle.001')
me_circle_001.from_pydata([(0.0, 0.1261, 0.0), (-0.02461, 0.1237, 0.0), (-0.04827, 0.1165, 0.0), (-0.07007, 0.1049, 0.0), (-0.08919, 0.08919, 0.0), (-0.1049, 0.07007, 0.0), (-0.1165, 0.04827, 0.0), (-0.1237, 0.02461, 0.0), (-0.1261, 0.0, 0.0), (-0.1237, -0.02461, 0.0), (-0.1165, -0.04827, 0.0), (-0.1049, -0.07007, 0.0), (-0.08919, -0.08919, 0.0), (-0.07007, -0.1049, 0.0), (-0.04827, -0.1165, 0.0), (-0.02461, -0.1237, 0.0), (0.0, -0.1261, 0.0), (0.02461, -0.1237, 0.0), (0.04827, -0.1165, 0.0), (0.07007, -0.1049, 0.0), (0.08919, -0.08919, 0.0), (0.1049, -0.07007, 0.0), (0.1165, -0.04827, 0.0), (0.1237, -0.02461, 0.0), (0.1261, 0.0, 0.0), (0.1237, 0.02461, 0.0), (0.1165, 0.04827, 0.0), (0.1049, 0.07007, 0.0), (0.08919, 0.08919, 0.0), (0.07007, 0.1049, 0.0), (0.04827, 0.1165, 0.0), (0.02461, 0.1237, 0.0), (-0.1951, 0.9808, 0.2766), (8.882e-16, 1.0, 0.2766), (-0.3827, 0.9239, 0.2766), (-0.5556, 0.8315, 0.2766), (-0.7071, 0.7071, 0.2766), (-0.8315, 0.5556, 0.2766), (-0.9239, 0.3827, 0.2766), (-0.9808, 0.1951, 0.2766), (-1.0, 0.0, 0.2766), (-0.9808, -0.1951, 0.2766), (-0.9239, -0.3827, 0.2766), (-0.8315, -0.5556, 0.2766), (-0.7071, -0.7071, 0.2766), (-0.5556, -0.8315, 0.2766), (-0.3827, -0.9239, 0.2766), (-0.1951, -0.9808, 0.2766), (8.882e-16, -1.0, 0.2766), (0.1951, -0.9808, 0.2766), (0.3827, -0.9239, 0.2766), (0.5556, -0.8315, 0.2766), (0.7071, -0.7071, 0.2766), (0.8315, -0.5556, 0.2766), (0.9239, -0.3827, 0.2766), (0.9808, -0.1951, 0.2766), (1.0, 0.0, 0.2766), (0.9808, 0.1951, 0.2766), (0.9239, 0.3827, 0.2766), (0.8315, 0.5556, 0.2766), (0.7071, 0.7071, 0.2766), (0.5556, 0.8315, 0.2766), (0.3827, 0.9239, 0.2766), (0.1951, 0.9808, 0.2766), (-0.1951, 0.9808, 0.0), (0.0, 1.0, 0.0), (-0.3827, 0.9239, 0.0), (-0.5556, 0.8315, 0.0), (-0.7071, 0.7071, 0.0), (-0.8315, 0.5556, 0.0), (-0.9239, 0.3827, 0.0), (-0.9808, 0.1951, 0.0), (-1.0, 0.0, 0.0), (-0.9808, -0.1951, 0.0), (-0.9239, -0.3827, 0.0), (-0.8315, -0.5556, 0.0), (-0.7071, -0.7071, 0.0), (-0.5556, -0.8315, 0.0), (-0.3827, -0.9239, 0.0), (-0.1951, -0.9808, 0.0), (0.0, -1.0, 0.0), (0.1951, -0.9808, 0.0), (0.3827, -0.9239, 0.0), (0.5556, -0.8315, 0.0), (0.7071, -0.7071, 0.0), (0.8315, -0.5556, 0.0), (0.9239, -0.3827, 0.0), (0.9808, -0.1951, 0.0), (1.0, 0.0, 0.0), (0.9808, 0.1951, 0.0), (0.9239, 0.3827, 0.0), (0.8315, 0.5556, 0.0), (0.7071, 0.7071, 0.0), (0.5556, 0.8315, 0.0), (0.3827, 0.9239, 0.0), (0.1951, 0.9808, 0.0), (0.02461, 0.1237, -0.2605), (-0.02461, 0.1237, -0.2605), (-0.04827, 0.1165, -0.2605), (0.07007, 0.1049, -0.2605), (-0.08919, -0.08919, -0.2605), (-0.04827, -0.1165, -0.2605), (-0.07007, 0.1049, -0.2605), (-0.08919, 0.08919, -0.2605), (0.1049, 0.07007, -0.2605), (-0.1049, 0.07007, -0.2605), (-0.1165, 0.04827, -0.2605), (0.1165, 0.04827, -0.2605), (-0.1237, 0.02461, -0.2605), (0.1237, 0.02461, -0.2605), (-0.1261, 0.0, -0.2605), (0.1261, 0.0, -0.2605), (-0.1237, -0.02461, -0.2605), (0.1237, -0.02461, -0.2605), (-0.1165, -0.04827, -0.2605), (0.1165, -0.04827, -0.2605), (-0.1049, -0.07007, -0.2605), (0.1049, -0.07007, -0.2605), (0.07007, -0.1049, -0.2605), (0.04827, -0.1165, -0.2605), (-0.02461, -0.1237, -0.2605), (0.02461, -0.1237, -0.2605), (8.882e-16, 0.1261, -0.2605), (-0.07007, -0.1049, -0.2605), (8.882e-16, -0.1261, -0.2605), (0.08919, -0.08919, -0.2605), (0.08919, 0.08919, -0.2605), (0.04827, 0.1165, -0.2605)], [], [(2, 98, 102, 3), (15, 120, 124, 16), (28, 126, 99, 29), (1, 97, 98, 2), (14, 101, 120, 15), (27, 104, 126, 28), (0, 122, 97, 1), (13, 123, 101, 14), (26, 107, 104, 27), (12, 100, 123, 13), (25, 109, 107, 26), (11, 116, 100, 12), (24, 111, 109, 25), (10, 114, 116, 11), (23, 113, 111, 24), (9, 112, 114, 10), (22, 115, 113, 23), (8, 110, 112, 9), (21, 117, 115, 22), (7, 108, 110, 8), (20, 125, 117, 21), (6, 106, 108, 7), (19, 118, 125, 20), (5, 105, 106, 6), (18, 119, 118, 19), (31, 96, 122, 0), (4, 103, 105, 5), (17, 121, 119, 18), (30, 127, 96, 31), (3, 102, 103, 4), (32, 63, 33), (34, 63, 32), (44, 46, 51), (63, 61, 62), (35, 61, 63), (36, 61, 35), (35, 63, 34), (61, 59, 60), (37, 59, 61), (38, 59, 37), (38, 58, 59), (39, 58, 38), (39, 57, 58), (40, 57, 39), (40, 56, 57), (41, 56, 40), (41, 55, 56), (42, 55, 41), (42, 54, 55), (43, 54, 42), (43, 53, 54), (44, 53, 43), (52, 53, 51), (37, 61, 36), (51, 53, 44), (45, 46, 44), (46, 50, 51), (47, 50, 46), (47, 49, 50), (48, 49, 47), (86, 54, 53, 85), (73, 41, 40, 72), (87, 55, 54, 86), (74, 42, 41, 73), (88, 56, 55, 87), (75, 43, 42, 74), (89, 57, 56, 88), (76, 44, 43, 75), (90, 58, 57, 89), (77, 45, 44, 76), (91, 59, 58, 90), (78, 46, 45, 77), (64, 32, 33, 65), (92, 60, 59, 91), (79, 47, 46, 78), (66, 34, 32, 64), (93, 61, 60, 92), (80, 48, 47, 79), (67, 35, 34, 66), (94, 62, 61, 93), (81, 49, 48, 80), (68, 36, 35, 67), (95, 63, 62, 94), (82, 50, 49, 81), (69, 37, 36, 68), (65, 33, 63, 95), (83, 51, 50, 82), (70, 38, 37, 69), (84, 52, 51, 83), (71, 39, 38, 70), (85, 53, 52, 84), (72, 40, 39, 71), (1, 64, 65, 0), (2, 66, 64, 1), (3, 67, 66, 2), (4, 68, 67, 3), (5, 69, 68, 4), (6, 70, 69, 5), (7, 71, 70, 6), (8, 72, 71, 7), (9, 73, 72, 8), (10, 74, 73, 9), (11, 75, 74, 10), (12, 76, 75, 11), (13, 77, 76, 12), (14, 78, 77, 13), (15, 79, 78, 14), (16, 80, 79, 15), (17, 81, 80, 16), (18, 82, 81, 17), (19, 83, 82, 18), (20, 84, 83, 19), (21, 85, 84, 20), (22, 86, 85, 21), (23, 87, 86, 22), (24, 88, 87, 23), (25, 89, 88, 24), (26, 90, 89, 25), (27, 91, 90, 26), (28, 92, 91, 27), (29, 93, 92, 28), (30, 94, 93, 29), (31, 95, 94, 30), (0, 65, 95, 31), (97, 122, 96), (98, 97, 96), (100, 118, 101), (96, 127, 99), (102, 96, 99), (103, 102, 99), (102, 98, 96), (99, 126, 104), (105, 99, 104), (106, 105, 104), (106, 104, 107), (108, 106, 107), (108, 107, 109), (110, 108, 109), (110, 109, 111), (112, 110, 111), (112, 111, 113), (114, 112, 113), (114, 113, 115), (116, 114, 115), (116, 115, 117), (100, 116, 117), (125, 118, 117), (105, 103, 99), (118, 100, 117), (123, 100, 101), (101, 118, 119), (120, 101, 119), (120, 119, 121), (124, 120, 121), (29, 99, 127, 30), (16, 124, 121, 17)])
_uv = me_circle_001.uv_layers.new(name='UVMap')
_uv.uv.foreach_set('vector', [0.0, 0.0, 0.0, 0.0, 0.0, 0.0, 0.0, 0.0, 0.0, 0.0, 0.0, 0.0, 0.0, 0.0, 0.0, 0.0, 0.0, 0.0, 0.0, 0.0, 0.0, 0.0, 0.0, 0.0, 0.0, 0.0, 0.0, 0.0, 0.0, 0.0, 0.0, 0.0, 0.0, 0.0, 0.0, 0.0, 0.0, 0.0, 0.0, 0.0, 0.0, 0.0, 0.0, 0.0, 0.0, 0.0, 0.0, 0.0, 0.0, 0.0, 0.0, 0.0, 0.0, 0.0, 0.0, 0.0, 0.0, 0.0, 0.0, 0.0, 0.0, 0.0, 0.0, 0.0, 0.0, 0.0, 0.0, 0.0, 0.0, 0.0, 0.0, 0.0, 0.0, 0.0, 0.0, 0.0, 0.0, 0.0, 0.0, 0.0, 0.0, 0.0, 0.0, 0.0, 0.0, 0.0, 0.0, 0.0, 0.0, 0.0, 0.0, 0.0, 0.0, 0.0, 0.0, 0.0, 0.0, 0.0, 0.0, 0.0, 0.0, 0.0, 0.0, 0.0, 0.0, 0.0, 0.0, 0.0, 0.0, 0.0, 0.0, 0.0, 0.0, 0.0, 0.0, 0.0, 0.0, 0.0, 0.0, 0.0, 0.0, 0.0, 0.0, 0.0, 0.0, 0.0, 0.0, 0.0, 0.0, 0.0, 0.0, 0.0, 0.0, 0.0, 0.0, 0.0, 0.0, 0.0, 0.0, 0.0, 0.0, 0.0, 0.0, 0.0, 0.0, 0.0, 0.0, 0.0, 0.0, 0.0, 0.0, 0.0, 0.0, 0.0, 0.0, 0.0, 0.0, 0.0, 0.0, 0.0, 0.0, 0.0, 0.0, 0.0, 0.0, 0.0, 0.0, 0.0, 0.0, 0.0, 0.0, 0.0, 0.0, 0.0, 0.0, 0.0, 0.0, 0.0, 0.0, 0.0, 0.0, 0.0, 0.0, 0.0, 0.0, 0.0, 0.0, 0.0, 0.0, 0.0, 0.0, 0.0, 0.0, 0.0, 0.0, 0.0, 0.0, 0.0, 0.0, 0.0, 0.0, 0.0, 0.0, 0.0, 0.0, 0.0, 0.0, 0.0, 0.0, 0.0, 0.0, 0.0, 0.0, 0.0, 0.0, 0.0, 0.0, 0.0, 0.0, 0.0, 0.0, 0.0, 0.0, 0.0, 0.0, 0.0, 0.0, 0.0, 0.0, 0.0, 0.0, 0.0, 0.0, 0.0, 0.0, 0.0, 0.0, 0.0, 0.0, 0.0, 0.0, 0.0, 0.0, 0.0, 0.0, 0.0, 0.0, 0.0, 0.0, 0.0, 0.0, 0.0, 0.0, 0.0, 0.0, 0.0, 0.0, 0.0, 0.0, 0.0, 0.0, 0.0, 0.0, 0.0, 0.0, 0.0, 0.0, 0.0, 0.0, 0.0, 0.0, 0.0, 0.0, 0.0, 0.0, 0.0, 0.0, 0.0, 0.0, 0.0, 0.0, 0.0, 0.0, 0.0, 0.0, 0.0, 0.0, 0.0, 0.0, 0.0, 0.0, 0.0, 0.0, 0.0, 0.0, 0.0, 0.0, 0.0, 0.0, 0.0, 0.0, 0.0, 0.0, 0.0, 0.0, 0.0, 0.0, 0.0, 0.0, 0.0, 0.0, 0.0, 0.0, 0.0, 0.0, 0.0, 0.0, 0.0, 0.0, 0.0, 0.0, 0.0, 0.0, 0.0, 0.0, 0.0, 0.0, 0.0, 0.0, 0.0, 0.0, 0.0, 0.0, 0.0, 0.0, 0.0, 0.0, 0.0, 0.0, 0.0, 0.0, 0.0, 0.0, 0.0, 0.0, 0.0, 0.0, 0.0, 0.0, 0.0, 0.0, 0.0, 0.0, 0.0, 0.0, 0.0, 0.0, 0.0, 0.0, 0.0, 0.0, 0.0, 0.0, 0.0, 0.0, 0.0, 0.0, 0.0, 0.0, 0.0, 0.0, 0.0, 0.0, 0.0, 0.0, 0.0, 0.0, 0.0, 0.0, 0.0, 0.0, 0.0, 0.0, 0.0, 0.0, 0.0, 0.0, 0.0, 0.0, 0.0, 0.0, 0.0, 0.0, 0.0, 0.0, 0.0, 0.0, 0.0, 0.0, 0.0, 0.0, 0.0, 0.0, 0.0, 0.0, 0.0, 0.0, 0.0, 0.0, 0.0, 0.0, 0.0, 0.0, 0.0, 0.0, 0.0, 0.0, 0.0, 0.0, 0.0, 0.0, 0.0, 0.0, 0.0, 0.0, 0.0, 0.0, 0.0, 0.0, 0.0, 0.0, 0.0, 0.0, 0.0, 0.0, 0.0, 0.0, 0.0, 0.0, 0.0, 0.0, 0.0, 0.0, 0.0, 0.0, 0.0, 0.0, 0.0, 0.0, 0.0, 0.0, 0.0, 0.0, 0.0, 0.0, 0.0, 0.0, 0.0, 0.0, 0.0, 0.0, 0.0, 0.0, 0.0, 0.0, 0.0, 0.0, 0.0, 0.0, 0.0, 0.0, 0.0, 0.0, 0.0, 0.0, 0.0, 0.0, 0.0, 0.0, 0.0, 0.0, 0.0, 0.0, 0.0, 0.0, 0.0, 0.0, 0.0, 0.0, 0.0, 0.0, 0.0, 0.0, 0.0, 0.0, 0.0, 0.0, 0.0, 0.0, 0.0, 0.0, 0.0, 0.0, 0.0, 0.0, 0.0, 0.0, 0.0, 0.0, 0.0, 0.0, 0.0, 0.0, 0.0, 0.0, 0.0, 0.0, 0.0, 0.0, 0.0, 0.0, 0.0, 0.0, 0.0, 0.0, 0.0, 0.0, 0.0, 0.0, 0.0, 0.0, 0.0, 0.0, 0.0, 0.0, 0.0, 0.0, 0.0, 0.0, 0.0, 0.0, 0.0, 0.0, 0.0, 0.0, 0.0, 0.0, 0.0, 0.0, 0.0, 0.0, 0.0, 0.0, 0.0, 0.0, 0.0, 0.0, 0.0, 0.0, 0.0, 0.0, 0.0, 0.0, 0.0, 0.0, 0.0, 0.0, 0.0, 0.0, 0.0, 0.0, 0.0, 0.0, 0.0, 0.0, 0.0, 0.0, 0.0, 0.0, 0.0, 0.0, 0.0, 0.0, 0.0, 0.0, 0.0, 0.0, 0.0, 0.0, 0.0, 0.0, 0.0, 0.0, 0.0, 0.0, 0.0, 0.0, 0.0, 0.0, 0.0, 0.0, 0.0, 0.0, 0.0, 0.0, 0.0, 0.0, 0.0, 0.0, 0.0, 0.0, 0.0, 0.0, 0.0, 0.0, 0.0, 0.0, 0.0, 0.0, 0.0, 0.0, 0.0, 0.0, 0.0, 0.0, 0.0, 0.0, 0.0, 0.0, 0.0, 0.0, 0.0, 0.0, 0.0, 0.0, 0.0, 0.0, 0.0, 0.0, 0.0, 0.0, 0.0, 0.0, 0.0, 0.0, 0.0, 0.0, 0.0, 0.0, 0.0, 0.0, 0.0, 0.0, 0.0, 0.0, 0.0, 0.0, 0.0, 0.0, 0.0, 0.0, 0.0, 0.0, 0.0, 0.0, 0.0, 0.0, 0.0, 0.0, 0.0, 0.0, 0.0, 0.0, 0.0, 0.0, 0.0, 0.0, 0.0, 0.0, 0.0, 0.0, 0.0, 0.0, 0.0, 0.0, 0.0, 0.0, 0.0, 0.0, 0.0, 0.0, 0.0, 0.0, 0.0, 0.0, 0.0, 0.0, 0.0, 0.0, 0.0, 0.0, 0.0, 0.0, 0.0, 0.0, 0.0, 0.0, 0.0, 0.0, 0.0, 0.0, 0.0, 0.0, 0.0, 0.0, 0.0, 0.0, 0.0, 0.0, 0.0, 0.0, 0.0, 0.0, 0.0, 0.0, 0.0, 0.0, 0.0, 0.0, 0.0, 0.0, 0.0, 0.0, 0.0, 0.0, 0.0, 0.0, 0.0, 0.0, 0.0, 0.0, 0.0, 0.0, 0.0, 0.0, 0.0, 0.0, 0.0, 0.0, 0.0, 0.0, 0.0, 0.0, 0.0, 0.0, 0.0, 0.0, 0.0, 0.0, 0.0, 0.0, 0.0, 0.0, 0.0, 0.0, 0.0, 0.0, 0.0, 0.0, 0.0, 0.0, 0.0, 0.0, 0.0, 0.0, 0.0, 0.0, 0.0, 0.0, 0.0, 0.0, 0.0, 0.0, 0.0, 0.0, 0.0, 0.0, 0.0, 0.0, 0.0, 0.0, 0.0, 0.0, 0.0, 0.0, 0.0, 0.0, 0.0, 0.0, 0.0, 0.0, 0.0, 0.0, 0.0, 0.0, 0.0, 0.0, 0.0, 0.0, 0.0, 0.0, 0.0, 0.0, 0.0, 0.0, 0.0, 0.0, 0.0, 0.0, 0.0, 0.0, 0.0, 0.0, 0.0, 0.0, 0.0, 0.0, 0.0, 0.0, 0.0, 0.0, 0.0, 0.0, 0.0, 0.0, 0.0, 0.0, 0.0, 0.0, 0.0, 0.0, 0.0, 0.0, 0.0, 0.0, 0.0, 0.0, 0.0, 0.0, 0.0, 0.0, 0.0, 0.0, 0.0, 0.0, 0.0, 0.0, 0.0, 0.0, 0.0, 0.0, 0.0, 0.0, 0.0, 0.0, 0.0, 0.0, 0.0, 0.0, 0.0, 0.0, 0.0, 0.0, 0.0, 0.0, 0.0, 0.0, 0.0, 0.0, 0.0, 0.0, 0.0, 0.0, 0.0, 0.0, 0.0, 0.0, 0.0, 0.0, 0.0, 0.0, 0.0, 0.0, 0.0, 0.0, 0.0, 0.0, 0.0, 0.0, 0.0, 0.0, 0.0, 0.0, 0.0, 0.0, 0.0, 0.0, 0.0, 0.0, 0.0, 0.0, 0.0, 0.0, 0.0, 0.0, 0.0, 0.0, 0.0, 0.0, 0.0, 0.0, 0.0, 0.0, 0.0, 0.0, 0.0, 0.0, 0.0, 0.0, 0.0, 0.0, 0.0, 0.0, 0.0, 0.0, 0.0, 0.0, 0.0, 0.0, 0.0, 0.0, 0.0, 0.0, 0.0, 0.0, 0.0, 0.0, 0.0, 0.0, 0.0, 0.0, 0.0, 0.0, 0.0, 0.0, 0.0, 0.0, 0.0, 0.0, 0.0, 0.0, 0.0, 0.0, 0.0, 0.0, 0.0, 0.0, 0.0, 0.0, 0.0, 0.0, 0.0, 0.0, 0.0, 0.0, 0.0, 0.0, 0.0, 0.0, 0.0, 0.0, 0.0, 0.0, 0.0, 0.0, 0.0, 0.0, 0.0, 0.0, 0.0, 0.0, 0.0, 0.0, 0.0, 0.0, 0.0, 0.0, 0.0, 0.0, 0.0, 0.0, 0.0, 0.0, 0.0, 0.0, 0.0, 0.0, 0.0, 0.0, 0.0, 0.0, 0.0, 0.0, 0.0, 0.0, 0.0, 0.0, 0.0, 0.0, 0.0, 0.0, 0.0, 0.0, 0.0, 0.0, 0.0, 0.0, 0.0, 0.0, 0.0, 0.0, 0.0, 0.0, 0.0, 0.0, 0.0, 0.0, 0.0, 0.0, 0.0, 0.0, 0.0, 0.0, 0.0, 0.0, 0.0, 0.0, 0.0, 0.0, 0.0, 0.0, 0.0, 0.0, 0.0, 0.0, 0.0, 0.0, 0.0, 0.0, 0.0, 0.0, 0.0, 0.0, 0.0, 0.0, 0.0, 0.0, 0.0, 0.0, 0.0, 0.0, 0.0, 0.0, 0.0, 0.0, 0.0, 0.0, 0.0, 0.0, 0.0, 0.0, 0.0, 0.0, 0.0, 0.0, 0.0, 0.0, 0.0, 0.0, 0.0, 0.0, 0.0, 0.0, 0.0, 0.0, 0.0, 0.0, 0.0, 0.0, 0.0, 0.0, 0.0, 0.0, 0.0, 0.0, 0.0, 0.0, 0.0, 0.0, 0.0, 0.0, 0.0, 0.0, 0.0, 0.0, 0.0, 0.0, 0.0, 0.0, 0.0, 0.0, 0.0, 0.0, 0.0, 0.0, 0.0, 0.0, 0.0])
me_circle_001.materials.append(mat_material_001)
me_circle_001.update()
me_circle_002 = bpy.data.meshes.new('Circle.002')
me_circle_002.from_pydata([(0.0, 0.1261, 0.0), (-0.02461, 0.1237, 0.0), (-0.04827, 0.1165, 0.0), (-0.07007, 0.1049, 0.0), (-0.08919, 0.08919, 0.0), (-0.1049, 0.07007, 0.0), (-0.1165, 0.04827, 0.0), (-0.1237, 0.02461, 0.0), (-0.1261, 0.0, 0.0), (-0.1237, -0.02461, 0.0), (-0.1165, -0.04827, 0.0), (-0.1049, -0.07007, 0.0), (-0.08919, -0.08919, 0.0), (-0.07007, -0.1049, 0.0), (-0.04827, -0.1165, 0.0), (-0.02461, -0.1237, 0.0), (0.0, -0.1261, 0.0), (0.02461, -0.1237, 0.0), (0.04827, -0.1165, 0.0), (0.07007, -0.1049, 0.0), (0.08919, -0.08919, 0.0), (0.1049, -0.07007, 0.0), (0.1165, -0.04827, 0.0), (0.1237, -0.02461, 0.0), (0.1261, 0.0, 0.0), (0.1237, 0.02461, 0.0), (0.1165, 0.04827, 0.0), (0.1049, 0.07007, 0.0), (0.08919, 0.08919, 0.0), (0.07007, 0.1049, 0.0), (0.04827, 0.1165, 0.0), (0.02461, 0.1237, 0.0), (-0.1951, 0.9808, 0.2766), (8.882e-16, 1.0, 0.2766), (-0.3827, 0.9239, 0.2766), (-0.5556, 0.8315, 0.2766), (-0.7071, 0.7071, 0.2766), (-0.8315, 0.5556, 0.2766), (-0.9239, 0.3827, 0.2766), (-0.9808, 0.1951, 0.2766), (-1.0, 0.0, 0.2766), (-0.9808, -0.1951, 0.2766), (-0.9239, -0.3827, 0.2766), (-0.8315, -0.5556, 0.2766), (-0.7071, -0.7071, 0.2766), (-0.5556, -0.8315, 0.2766), (-0.3827, -0.9239, 0.2766), (-0.1951, -0.9808, 0.2766), (8.882e-16, -1.0, 0.2766), (0.1951, -0.9808, 0.2766), (0.3827, -0.9239, 0.2766), (0.5556, -0.8315, 0.2766), (0.7071, -0.7071, 0.2766), (0.8315, -0.5556, 0.2766), (0.9239, -0.3827, 0.2766), (0.9808, -0.1951, 0.2766), (1.0, 0.0, 0.2766), (0.9808, 0.1951, 0.2766), (0.9239, 0.3827, 0.2766), (0.8315, 0.5556, 0.2766), (0.7071, 0.7071, 0.2766), (0.5556, 0.8315, 0.2766), (0.3827, 0.9239, 0.2766), (0.1951, 0.9808, 0.2766), (-0.1951, 0.9808, 0.0), (0.0, 1.0, 0.0), (-0.3827, 0.9239, 0.0), (-0.5556, 0.8315, 0.0), (-0.7071, 0.7071, 0.0), (-0.8315, 0.5556, 0.0), (-0.9239, 0.3827, 0.0), (-0.9808, 0.1951, 0.0), (-1.0, 0.0, 0.0), (-0.9808, -0.1951, 0.0), (-0.9239, -0.3827, 0.0), (-0.8315, -0.5556, 0.0), (-0.7071, -0.7071, 0.0), (-0.5556, -0.8315, 0.0), (-0.3827, -0.9239, 0.0), (-0.1951, -0.9808, 0.0), (0.0, -1.0, 0.0), (0.1951, -0.9808, 0.0), (0.3827, -0.9239, 0.0), (0.5556, -0.8315, 0.0), (0.7071, -0.7071, 0.0), (0.8315, -0.5556, 0.0), (0.9239, -0.3827, 0.0), (0.9808, -0.1951, 0.0), (1.0, 0.0, 0.0), (0.9808, 0.1951, 0.0), (0.9239, 0.3827, 0.0), (0.8315, 0.5556, 0.0), (0.7071, 0.7071, 0.0), (0.5556, 0.8315, 0.0), (0.3827, 0.9239, 0.0), (0.1951, 0.9808, 0.0), (0.02461, 0.1237, -0.2605), (-0.02461, 0.1237, -0.2605), (-0.04827, 0.1165, -0.2605), (0.07007, 0.1049, -0.2605), (-0.08919, -0.08919, -0.2605), (-0.04827, -0.1165, -0.2605), (-0.07007, 0.1049, -0.2605), (-0.08919, 0.08919, -0.2605), (0.1049, 0.07007, -0.2605), (-0.1049, 0.07007, -0.2605), (-0.1165, 0.04827, -0.2605), (0.1165, 0.04827, -0.2605), (-0.1237, 0.02461, -0.2605), (0.1237, 0.02461, -0.2605), (-0.1261, 0.0, -0.2605), (0.1261, 0.0, -0.2605), (-0.1237, -0.02461, -0.2605), (0.1237, -0.02461, -0.2605), (-0.1165, -0.04827, -0.2605), (0.1165, -0.04827, -0.2605), (-0.1049, -0.07007, -0.2605), (0.1049, -0.07007, -0.2605), (0.07007, -0.1049, -0.2605), (0.04827, -0.1165, -0.2605), (-0.02461, -0.1237, -0.2605), (0.02461, -0.1237, -0.2605), (8.882e-16, 0.1261, -0.2605), (-0.07007, -0.1049, -0.2605), (8.882e-16, -0.1261, -0.2605), (0.08919, -0.08919, -0.2605), (0.08919, 0.08919, -0.2605), (0.04827, 0.1165, -0.2605)], [], [(2, 98, 102, 3), (15, 120, 124, 16), (28, 126, 99, 29), (1, 97, 98, 2), (14, 101, 120, 15), (27, 104, 126, 28), (0, 122, 97, 1), (13, 123, 101, 14), (26, 107, 104, 27), (12, 100, 123, 13), (25, 109, 107, 26), (11, 116, 100, 12), (24, 111, 109, 25), (10, 114, 116, 11), (23, 113, 111, 24), (9, 112, 114, 10), (22, 115, 113, 23), (8, 110, 112, 9), (21, 117, 115, 22), (7, 108, 110, 8), (20, 125, 117, 21), (6, 106, 108, 7), (19, 118, 125, 20), (5, 105, 106, 6), (18, 119, 118, 19), (31, 96, 122, 0), (4, 103, 105, 5), (17, 121, 119, 18), (30, 127, 96, 31), (3, 102, 103, 4), (32, 63, 33), (34, 63, 32), (44, 46, 51), (63, 61, 62), (35, 61, 63), (36, 61, 35), (35, 63, 34), (61, 59, 60), (37, 59, 61), (38, 59, 37), (38, 58, 59), (39, 58, 38), (39, 57, 58), (40, 57, 39), (40, 56, 57), (41, 56, 40), (41, 55, 56), (42, 55, 41), (42, 54, 55), (43, 54, 42), (43, 53, 54), (44, 53, 43), (52, 53, 51), (37, 61, 36), (51, 53, 44), (45, 46, 44), (46, 50, 51), (47, 50, 46), (47, 49, 50), (48, 49, 47), (86, 54, 53, 85), (73, 41, 40, 72), (87, 55, 54, 86), (74, 42, 41, 73), (88, 56, 55, 87), (75, 43, 42, 74), (89, 57, 56, 88), (76, 44, 43, 75), (90, 58, 57, 89), (77, 45, 44, 76), (91, 59, 58, 90), (78, 46, 45, 77), (64, 32, 33, 65), (92, 60, 59, 91), (79, 47, 46, 78), (66, 34, 32, 64), (93, 61, 60, 92), (80, 48, 47, 79), (67, 35, 34, 66), (94, 62, 61, 93), (81, 49, 48, 80), (68, 36, 35, 67), (95, 63, 62, 94), (82, 50, 49, 81), (69, 37, 36, 68), (65, 33, 63, 95), (83, 51, 50, 82), (70, 38, 37, 69), (84, 52, 51, 83), (71, 39, 38, 70), (85, 53, 52, 84), (72, 40, 39, 71), (1, 64, 65, 0), (2, 66, 64, 1), (3, 67, 66, 2), (4, 68, 67, 3), (5, 69, 68, 4), (6, 70, 69, 5), (7, 71, 70, 6), (8, 72, 71, 7), (9, 73, 72, 8), (10, 74, 73, 9), (11, 75, 74, 10), (12, 76, 75, 11), (13, 77, 76, 12), (14, 78, 77, 13), (15, 79, 78, 14), (16, 80, 79, 15), (17, 81, 80, 16), (18, 82, 81, 17), (19, 83, 82, 18), (20, 84, 83, 19), (21, 85, 84, 20), (22, 86, 85, 21), (23, 87, 86, 22), (24, 88, 87, 23), (25, 89, 88, 24), (26, 90, 89, 25), (27, 91, 90, 26), (28, 92, 91, 27), (29, 93, 92, 28), (30, 94, 93, 29), (31, 95, 94, 30), (0, 65, 95, 31), (97, 122, 96), (98, 97, 96), (100, 118, 101), (96, 127, 99), (102, 96, 99), (103, 102, 99), (102, 98, 96), (99, 126, 104), (105, 99, 104), (106, 105, 104), (106, 104, 107), (108, 106, 107), (108, 107, 109), (110, 108, 109), (110, 109, 111), (112, 110, 111), (112, 111, 113), (114, 112, 113), (114, 113, 115), (116, 114, 115), (116, 115, 117), (100, 116, 117), (125, 118, 117), (105, 103, 99), (118, 100, 117), (123, 100, 101), (101, 118, 119), (120, 101, 119), (120, 119, 121), (124, 120, 121), (29, 99, 127, 30), (16, 124, 121, 17)])
_uv = me_circle_002.uv_layers.new(name='UVMap')
_uv.uv.foreach_set('vector', [0.0, 0.0, 0.0, 0.0, 0.0, 0.0, 0.0, 0.0, 0.0, 0.0, 0.0, 0.0, 0.0, 0.0, 0.0, 0.0, 0.0, 0.0, 0.0, 0.0, 0.0, 0.0, 0.0, 0.0, 0.0, 0.0, 0.0, 0.0, 0.0, 0.0, 0.0, 0.0, 0.0, 0.0, 0.0, 0.0, 0.0, 0.0, 0.0, 0.0, 0.0, 0.0, 0.0, 0.0, 0.0, 0.0, 0.0, 0.0, 0.0, 0.0, 0.0, 0.0, 0.0, 0.0, 0.0, 0.0, 0.0, 0.0, 0.0, 0.0, 0.0, 0.0, 0.0, 0.0, 0.0, 0.0, 0.0, 0.0, 0.0, 0.0, 0.0, 0.0, 0.0, 0.0, 0.0, 0.0, 0.0, 0.0, 0.0, 0.0, 0.0, 0.0, 0.0, 0.0, 0.0, 0.0, 0.0, 0.0, 0.0, 0.0, 0.0, 0.0, 0.0, 0.0, 0.0, 0.0, 0.0, 0.0, 0.0, 0.0, 0.0, 0.0, 0.0, 0.0, 0.0, 0.0, 0.0, 0.0, 0.0, 0.0, 0.0, 0.0, 0.0, 0.0, 0.0, 0.0, 0.0, 0.0, 0.0, 0.0, 0.0, 0.0, 0.0, 0.0, 0.0, 0.0, 0.0, 0.0, 0.0, 0.0, 0.0, 0.0, 0.0, 0.0, 0.0, 0.0, 0.0, 0.0, 0.0, 0.0, 0.0, 0.0, 0.0, 0.0, 0.0, 0.0, 0.0, 0.0, 0.0, 0.0, 0.0, 0.0, 0.0, 0.0, 0.0, 0.0, 0.0, 0.0, 0.0, 0.0, 0.0, 0.0, 0.0, 0.0, 0.0, 0.0, 0.0, 0.0, 0.0, 0.0, 0.0, 0.0, 0.0, 0.0, 0.0, 0.0, 0.0, 0.0, 0.0, 0.0, 0.0, 0.0, 0.0, 0.0, 0.0, 0.0, 0.0, 0.0, 0.0, 0.0, 0.0, 0.0, 0.0, 0.0, 0.0, 0.0, 0.0, 0.0, 0.0, 0.0, 0.0, 0.0, 0.0, 0.0, 0.0, 0.0, 0.0, 0.0, 0.0, 0.0, 0.0, 0.0, 0.0, 0.0, 0.0, 0.0, 0.0, 0.0, 0.0, 0.0, 0.0, 0.0, 0.0, 0.0, 0.0, 0.0, 0.0, 0.0, 0.0, 0.0, 0.0, 0.0, 0.0, 0.0, 0.0, 0.0, 0.0, 0.0, 0.0, 0.0, 0.0, 0.0, 0.0, 0.0, 0.0, 0.0, 0.0, 0.0, 0.0, 0.0, 0.0, 0.0, 0.0, 0.0, 0.0, 0.0, 0.0, 0.0, 0.0, 0.0, 0.0, 0.0, 0.0, 0.0, 0.0, 0.0, 0.0, 0.0, 0.0, 0.0, 0.0, 0.0, 0.0, 0.0, 0.0, 0.0, 0.0, 0.0, 0.0, 0.0, 0.0, 0.0, 0.0, 0.0, 0.0, 0.0, 0.0, 0.0, 0.0, 0.0, 0.0, 0.0, 0.0, 0.0, 0.0, 0.0, 0.0, 0.0, 0.0, 0.0, 0.0, 0.0, 0.0, 0.0, 0.0, 0.0, 0.0, 0.0, 0.0, 0.0, 0.0, 0.0, 0.0, 0.0, 0.0, 0.0, 0.0, 0.0, 0.0, 0.0, 0.0, 0.0, 0.0, 0.0, 0.0, 0.0, 0.0, 0.0, 0.0, 0.0, 0.0, 0.0, 0.0, 0.0, 0.0, 0.0, 0.0, 0.0, 0.0, 0.0, 0.0, 0.0, 0.0, 0.0, 0.0, 0.0, 0.0, 0.0, 0.0, 0.0, 0.0, 0.0, 0.0, 0.0, 0.0, 0.0, 0.0, 0.0, 0.0, 0.0, 0.0, 0.0, 0.0, 0.0, 0.0, 0.0, 0.0, 0.0, 0.0, 0.0, 0.0, 0.0, 0.0, 0.0, 0.0, 0.0, 0.0, 0.0, 0.0, 0.0, 0.0, 0.0, 0.0, 0.0, 0.0, 0.0, 0.0, 0.0, 0.0, 0.0, 0.0, 0.0, 0.0, 0.0, 0.0, 0.0, 0.0, 0.0, 0.0, 0.0, 0.0, 0.0, 0.0, 0.0, 0.0, 0.0, 0.0, 0.0, 0.0, 0.0, 0.0, 0.0, 0.0, 0.0, 0.0, 0.0, 0.0, 0.0, 0.0, 0.0, 0.0, 0.0, 0.0, 0.0, 0.0, 0.0, 0.0, 0.0, 0.0, 0.0, 0.0, 0.0, 0.0, 0.0, 0.0, 0.0, 0.0, 0.0, 0.0, 0.0, 0.0, 0.0, 0.0, 0.0, 0.0, 0.0, 0.0, 0.0, 0.0, 0.0, 0.0, 0.0, 0.0, 0.0, 0.0, 0.0, 0.0, 0.0, 0.0, 0.0, 0.0, 0.0, 0.0, 0.0, 0.0, 0.0, 0.0, 0.0, 0.0, 0.0, 0.0, 0.0, 0.0, 0.0, 0.0, 0.0, 0.0, 0.0, 0.0, 0.0, 0.0, 0.0, 0.0, 0.0, 0.0, 0.0, 0.0, 0.0, 0.0, 0.0, 0.0, 0.0, 0.0, 0.0, 0.0, 0.0, 0.0, 0.0, 0.0, 0.0, 0.0, 0.0, 0.0, 0.0, 0.0, 0.0, 0.0, 0.0, 0.0, 0.0, 0.0, 0.0, 0.0, 0.0, 0.0, 0.0, 0.0, 0.0, 0.0, 0.0, 0.0, 0.0, 0.0, 0.0, 0.0, 0.0, 0.0, 0.0, 0.0, 0.0, 0.0, 0.0, 0.0, 0.0, 0.0, 0.0, 0.0, 0.0, 0.0, 0.0, 0.0, 0.0, 0.0, 0.0, 0.0, 0.0, 0.0, 0.0, 0.0, 0.0, 0.0, 0.0, 0.0, 0.0, 0.0, 0.0, 0.0, 0.0, 0.0, 0.0, 0.0, 0.0, 0.0, 0.0, 0.0, 0.0, 0.0, 0.0, 0.0, 0.0, 0.0, 0.0, 0.0, 0.0, 0.0, 0.0, 0.0, 0.0, 0.0, 0.0, 0.0, 0.0, 0.0, 0.0, 0.0, 0.0, 0.0, 0.0, 0.0, 0.0, 0.0, 0.0, 0.0, 0.0, 0.0, 0.0, 0.0, 0.0, 0.0, 0.0, 0.0, 0.0, 0.0, 0.0, 0.0, 0.0, 0.0, 0.0, 0.0, 0.0, 0.0, 0.0, 0.0, 0.0, 0.0, 0.0, 0.0, 0.0, 0.0, 0.0, 0.0, 0.0, 0.0, 0.0, 0.0, 0.0, 0.0, 0.0, 0.0, 0.0, 0.0, 0.0, 0.0, 0.0, 0.0, 0.0, 0.0, 0.0, 0.0, 0.0, 0.0, 0.0, 0.0, 0.0, 0.0, 0.0, 0.0, 0.0, 0.0, 0.0, 0.0, 0.0, 0.0, 0.0, 0.0, 0.0, 0.0, 0.0, 0.0, 0.0, 0.0, 0.0, 0.0, 0.0, 0.0, 0.0, 0.0, 0.0, 0.0, 0.0, 0.0, 0.0, 0.0, 0.0, 0.0, 0.0, 0.0, 0.0, 0.0, 0.0, 0.0, 0.0, 0.0, 0.0, 0.0, 0.0, 0.0, 0.0, 0.0, 0.0, 0.0, 0.0, 0.0, 0.0, 0.0, 0.0, 0.0, 0.0, 0.0, 0.0, 0.0, 0.0, 0.0, 0.0, 0.0, 0.0, 0.0, 0.0, 0.0, 0.0, 0.0, 0.0, 0.0, 0.0, 0.0, 0.0, 0.0, 0.0, 0.0, 0.0, 0.0, 0.0, 0.0, 0.0, 0.0, 0.0, 0.0, 0.0, 0.0, 0.0, 0.0, 0.0, 0.0, 0.0, 0.0, 0.0, 0.0, 0.0, 0.0, 0.0, 0.0, 0.0, 0.0, 0.0, 0.0, 0.0, 0.0, 0.0, 0.0, 0.0, 0.0, 0.0, 0.0, 0.0, 0.0, 0.0, 0.0, 0.0, 0.0, 0.0, 0.0, 0.0, 0.0, 0.0, 0.0, 0.0, 0.0, 0.0, 0.0, 0.0, 0.0, 0.0, 0.0, 0.0, 0.0, 0.0, 0.0, 0.0, 0.0, 0.0, 0.0, 0.0, 0.0, 0.0, 0.0, 0.0, 0.0, 0.0, 0.0, 0.0, 0.0, 0.0, 0.0, 0.0, 0.0, 0.0, 0.0, 0.0, 0.0, 0.0, 0.0, 0.0, 0.0, 0.0, 0.0, 0.0, 0.0, 0.0, 0.0, 0.0, 0.0, 0.0, 0.0, 0.0, 0.0, 0.0, 0.0, 0.0, 0.0, 0.0, 0.0, 0.0, 0.0, 0.0, 0.0, 0.0, 0.0, 0.0, 0.0, 0.0, 0.0, 0.0, 0.0, 0.0, 0.0, 0.0, 0.0, 0.0, 0.0, 0.0, 0.0, 0.0, 0.0, 0.0, 0.0, 0.0, 0.0, 0.0, 0.0, 0.0, 0.0, 0.0, 0.0, 0.0, 0.0, 0.0, 0.0, 0.0, 0.0, 0.0, 0.0, 0.0, 0.0, 0.0, 0.0, 0.0, 0.0, 0.0, 0.0, 0.0, 0.0, 0.0, 0.0, 0.0, 0.0, 0.0, 0.0, 0.0, 0.0, 0.0, 0.0, 0.0, 0.0, 0.0, 0.0, 0.0, 0.0, 0.0, 0.0, 0.0, 0.0, 0.0, 0.0, 0.0, 0.0, 0.0, 0.0, 0.0, 0.0, 0.0, 0.0, 0.0, 0.0, 0.0, 0.0, 0.0, 0.0, 0.0, 0.0, 0.0, 0.0, 0.0, 0.0, 0.0, 0.0, 0.0, 0.0, 0.0, 0.0, 0.0, 0.0, 0.0, 0.0, 0.0, 0.0, 0.0, 0.0, 0.0, 0.0, 0.0, 0.0, 0.0, 0.0, 0.0, 0.0, 0.0, 0.0, 0.0, 0.0, 0.0, 0.0, 0.0, 0.0, 0.0, 0.0, 0.0, 0.0, 0.0, 0.0, 0.0, 0.0, 0.0, 0.0, 0.0, 0.0, 0.0, 0.0, 0.0, 0.0, 0.0, 0.0, 0.0, 0.0, 0.0, 0.0, 0.0, 0.0, 0.0, 0.0, 0.0, 0.0, 0.0, 0.0, 0.0, 0.0, 0.0, 0.0, 0.0, 0.0, 0.0, 0.0, 0.0, 0.0, 0.0, 0.0, 0.0, 0.0, 0.0, 0.0, 0.0, 0.0, 0.0, 0.0, 0.0, 0.0, 0.0, 0.0, 0.0, 0.0, 0.0, 0.0, 0.0, 0.0, 0.0, 0.0, 0.0, 0.0, 0.0, 0.0, 0.0, 0.0, 0.0, 0.0, 0.0, 0.0, 0.0, 0.0, 0.0, 0.0, 0.0, 0.0, 0.0, 0.0, 0.0, 0.0, 0.0, 0.0, 0.0, 0.0, 0.0, 0.0, 0.0, 0.0, 0.0, 0.0, 0.0, 0.0, 0.0, 0.0, 0.0, 0.0, 0.0, 0.0, 0.0, 0.0, 0.0, 0.0, 0.0, 0.0, 0.0, 0.0, 0.0, 0.0, 0.0, 0.0, 0.0, 0.0, 0.0, 0.0, 0.0, 0.0, 0.0, 0.0, 0.0, 0.0, 0.0, 0.0, 0.0, 0.0, 0.0, 0.0, 0.0, 0.0, 0.0, 0.0, 0.0, 0.0, 0.0, 0.0, 0.0, 0.0, 0.0, 0.0, 0.0, 0.0, 0.0, 0.0, 0.0, 0.0, 0.0, 0.0, 0.0, 0.0, 0.0, 0.0, 0.0, 0.0, 0.0, 0.0, 0.0, 0.0, 0.0, 0.0, 0.0, 0.0, 0.0, 0.0, 0.0, 0.0, 0.0, 0.0, 0.0, 0.0, 0.0, 0.0, 0.0, 0.0, 0.0, 0.0, 0.0, 0.0, 0.0, 0.0, 0.0, 0.0, 0.0, 0.0, 0.0])
me_circle_002.materials.append(mat_material_001)
me_circle_002.update()
me_circle_003 = bpy.data.meshes.new('Circle.003')
me_circle_003.from_pydata([(0.0, 0.1261, 0.0), (-0.02461, 0.1237, 0.0), (-0.04827, 0.1165, 0.0), (-0.07007, 0.1049, 0.0), (-0.08919, 0.08919, 0.0), (-0.1049, 0.07007, 0.0), (-0.1165, 0.04827, 0.0), (-0.1237, 0.02461, 0.0), (-0.1261, 0.0, 0.0), (-0.1237, -0.02461, 0.0), (-0.1165, -0.04827, 0.0), (-0.1049, -0.07007, 0.0), (-0.08919, -0.08919, 0.0), (-0.07007, -0.1049, 0.0), (-0.04827, -0.1165, 0.0), (-0.02461, -0.1237, 0.0), (0.0, -0.1261, 0.0), (0.02461, -0.1237, 0.0), (0.04827, -0.1165, 0.0), (0.07007, -0.1049, 0.0), (0.08919, -0.08919, 0.0), (0.1049, -0.07007, 0.0), (0.1165, -0.04827, 0.0), (0.1237, -0.02461, 0.0), (0.1261, 0.0, 0.0), (0.1237, 0.02461, 0.0), (0.1165, 0.04827, 0.0), (0.1049, 0.07007, 0.0), (0.08919, 0.08919, 0.0), (0.07007, 0.1049, 0.0), (0.04827, 0.1165, 0.0), (0.02461, 0.1237, 0.0), (-0.1951, 0.9808, 0.2766), (8.882e-16, 1.0, 0.2766), (-0.3827, 0.9239, 0.2766), (-0.5556, 0.8315, 0.2766), (-0.7071, 0.7071, 0.2766), (-0.8315, 0.5556, 0.2766), (-0.9239, 0.3827, 0.2766), (-0.9808, 0.1951, 0.2766), (-1.0, 0.0, 0.2766), (-0.9808, -0.1951, 0.2766), (-0.9239, -0.3827, 0.2766), (-0.8315, -0.5556, 0.2766), (-0.7071, -0.7071, 0.2766), (-0.5556, -0.8315, 0.2766), (-0.3827, -0.9239, 0.2766), (-0.1951, -0.9808, 0.2766), (8.882e-16, -1.0, 0.2766), (0.1951, -0.9808, 0.2766), (0.3827, -0.9239, 0.2766), (0.5556, -0.8315, 0.2766), (0.7071, -0.7071, 0.2766), (0.8315, -0.5556, 0.2766), (0.9239, -0.3827, 0.2766), (0.9808, -0.1951, 0.2766), (1.0, 0.0, 0.2766), (0.9808, 0.1951, 0.2766), (0.9239, 0.3827, 0.2766), (0.8315, 0.5556, 0.2766), (0.7071, 0.7071, 0.2766), (0.5556, 0.8315, 0.2766), (0.3827, 0.9239, 0.2766), (0.1951, 0.9808, 0.2766), (-0.1951, 0.9808, 0.0), (0.0, 1.0, 0.0), (-0.3827, 0.9239, 0.0), (-0.5556, 0.8315, 0.0), (-0.7071, 0.7071, 0.0), (-0.8315, 0.5556, 0.0), (-0.9239, 0.3827, 0.0), (-0.9808, 0.1951, 0.0), (-1.0, 0.0, 0.0), (-0.9808, -0.1951, 0.0), (-0.9239, -0.3827, 0.0), (-0.8315, -0.5556, 0.0), (-0.7071, -0.7071, 0.0), (-0.5556, -0.8315, 0.0), (-0.3827, -0.9239, 0.0), (-0.1951, -0.9808, 0.0), (0.0, -1.0, 0.0), (0.1951, -0.9808, 0.0), (0.3827, -0.9239, 0.0), (0.5556, -0.8315, 0.0), (0.7071, -0.7071, 0.0), (0.8315, -0.5556, 0.0), (0.9239, -0.3827, 0.0), (0.9808, -0.1951, 0.0), (1.0, 0.0, 0.0), (0.9808, 0.1951, 0.0), (0.9239, 0.3827, 0.0), (0.8315, 0.5556, 0.0), (0.7071, 0.7071, 0.0), (0.5556, 0.8315, 0.0), (0.3827, 0.9239, 0.0), (0.1951, 0.9808, 0.0), (0.02461, 0.1237, -0.2605), (-0.02461, 0.1237, -0.2605), (-0.04827, 0.1165, -0.2605), (0.07007, 0.1049, -0.2605), (-0.08919, -0.08919, -0.2605), (-0.04827, -0.1165, -0.2605), (-0.07007, 0.1049, -0.2605), (-0.08919, 0.08919, -0.2605), (0.1049, 0.07007, -0.2605), (-0.1049, 0.07007, -0.2605), (-0.1165, 0.04827, -0.2605), (0.1165, 0.04827, -0.2605), (-0.1237, 0.02461, -0.2605), (0.1237, 0.02461, -0.2605), (-0.1261, 0.0, -0.2605), (0.1261, 0.0, -0.2605), (-0.1237, -0.02461, -0.2605), (0.1237, -0.02461, -0.2605), (-0.1165, -0.04827, -0.2605), (0.1165, -0.04827, -0.2605), (-0.1049, -0.07007, -0.2605), (0.1049, -0.07007, -0.2605), (0.07007, -0.1049, -0.2605), (0.04827, -0.1165, -0.2605), (-0.02461, -0.1237, -0.2605), (0.02461, -0.1237, -0.2605), (8.882e-16, 0.1261, -0.2605), (-0.07007, -0.1049, -0.2605), (8.882e-16, -0.1261, -0.2605), (0.08919, -0.08919, -0.2605), (0.08919, 0.08919, -0.2605), (0.04827, 0.1165, -0.2605)], [], [(2, 98, 102, 3), (15, 120, 124, 16), (28, 126, 99, 29), (1, 97, 98, 2), (14, 101, 120, 15), (27, 104, 126, 28), (0, 122, 97, 1), (13, 123, 101, 14), (26, 107, 104, 27), (12, 100, 123, 13), (25, 109, 107, 26), (11, 116, 100, 12), (24, 111, 109, 25), (10, 114, 116, 11), (23, 113, 111, 24), (9, 112, 114, 10), (22, 115, 113, 23), (8, 110, 112, 9), (21, 117, 115, 22), (7, 108, 110, 8), (20, 125, 117, 21), (6, 106, 108, 7), (19, 118, 125, 20), (5, 105, 106, 6), (18, 119, 118, 19), (31, 96, 122, 0), (4, 103, 105, 5), (17, 121, 119, 18), (30, 127, 96, 31), (3, 102, 103, 4), (32, 63, 33), (34, 63, 32), (44, 46, 51), (63, 61, 62), (35, 61, 63), (36, 61, 35), (35, 63, 34), (61, 59, 60), (37, 59, 61), (38, 59, 37), (38, 58, 59), (39, 58, 38), (39, 57, 58), (40, 57, 39), (40, 56, 57), (41, 56, 40), (41, 55, 56), (42, 55, 41), (42, 54, 55), (43, 54, 42), (43, 53, 54), (44, 53, 43), (52, 53, 51), (37, 61, 36), (51, 53, 44), (45, 46, 44), (46, 50, 51), (47, 50, 46), (47, 49, 50), (48, 49, 47), (86, 54, 53, 85), (73, 41, 40, 72), (87, 55, 54, 86), (74, 42, 41, 73), (88, 56, 55, 87), (75, 43, 42, 74), (89, 57, 56, 88), (76, 44, 43, 75), (90, 58, 57, 89), (77, 45, 44, 76), (91, 59, 58, 90), (78, 46, 45, 77), (64, 32, 33, 65), (92, 60, 59, 91), (79, 47, 46, 78), (66, 34, 32, 64), (93, 61, 60, 92), (80, 48, 47, 79), (67, 35, 34, 66), (94, 62, 61, 93), (81, 49, 48, 80), (68, 36, 35, 67), (95, 63, 62, 94), (82, 50, 49, 81), (69, 37, 36, 68), (65, 33, 63, 95), (83, 51, 50, 82), (70, 38, 37, 69), (84, 52, 51, 83), (71, 39, 38, 70), (85, 53, 52, 84), (72, 40, 39, 71), (1, 64, 65, 0), (2, 66, 64, 1), (3, 67, 66, 2), (4, 68, 67, 3), (5, 69, 68, 4), (6, 70, 69, 5), (7, 71, 70, 6), (8, 72, 71, 7), (9, 73, 72, 8), (10, 74, 73, 9), (11, 75, 74, 10), (12, 76, 75, 11), (13, 77, 76, 12), (14, 78, 77, 13), (15, 79, 78, 14), (16, 80, 79, 15), (17, 81, 80, 16), (18, 82, 81, 17), (19, 83, 82, 18), (20, 84, 83, 19), (21, 85, 84, 20), (22, 86, 85, 21), (23, 87, 86, 22), (24, 88, 87, 23), (25, 89, 88, 24), (26, 90, 89, 25), (27, 91, 90, 26), (28, 92, 91, 27), (29, 93, 92, 28), (30, 94, 93, 29), (31, 95, 94, 30), (0, 65, 95, 31), (97, 122, 96), (98, 97, 96), (100, 118, 101), (96, 127, 99), (102, 96, 99), (103, 102, 99), (102, 98, 96), (99, 126, 104), (105, 99, 104), (106, 105, 104), (106, 104, 107), (108, 106, 107), (108, 107, 109), (110, 108, 109), (110, 109, 111), (112, 110, 111), (112, 111, 113), (114, 112, 113), (114, 113, 115), (116, 114, 115), (116, 115, 117), (100, 116, 117), (125, 118, 117), (105, 103, 99), (118, 100, 117), (123, 100, 101), (101, 118, 119), (120, 101, 119), (120, 119, 121), (124, 120, 121), (29, 99, 127, 30), (16, 124, 121, 17)])
_uv = me_circle_003.uv_layers.new(name='UVMap')
_uv.uv.foreach_set('vector', [0.0, 0.0, 0.0, 0.0, 0.0, 0.0, 0.0, 0.0, 0.0, 0.0, 0.0, 0.0, 0.0, 0.0, 0.0, 0.0, 0.0, 0.0, 0.0, 0.0, 0.0, 0.0, 0.0, 0.0, 0.0, 0.0, 0.0, 0.0, 0.0, 0.0, 0.0, 0.0, 0.0, 0.0, 0.0, 0.0, 0.0, 0.0, 0.0, 0.0, 0.0, 0.0, 0.0, 0.0, 0.0, 0.0, 0.0, 0.0, 0.0, 0.0, 0.0, 0.0, 0.0, 0.0, 0.0, 0.0, 0.0, 0.0, 0.0, 0.0, 0.0, 0.0, 0.0, 0.0, 0.0, 0.0, 0.0, 0.0, 0.0, 0.0, 0.0, 0.0, 0.0, 0.0, 0.0, 0.0, 0.0, 0.0, 0.0, 0.0, 0.0, 0.0, 0.0, 0.0, 0.0, 0.0, 0.0, 0.0, 0.0, 0.0, 0.0, 0.0, 0.0, 0.0, 0.0, 0.0, 0.0, 0.0, 0.0, 0.0, 0.0, 0.0, 0.0, 0.0, 0.0, 0.0, 0.0, 0.0, 0.0, 0.0, 0.0, 0.0, 0.0, 0.0, 0.0, 0.0, 0.0, 0.0, 0.0, 0.0, 0.0, 0.0, 0.0, 0.0, 0.0, 0.0, 0.0, 0.0, 0.0, 0.0, 0.0, 0.0, 0.0, 0.0, 0.0, 0.0, 0.0, 0.0, 0.0, 0.0, 0.0, 0.0, 0.0, 0.0, 0.0, 0.0, 0.0, 0.0, 0.0, 0.0, 0.0, 0.0, 0.0, 0.0, 0.0, 0.0, 0.0, 0.0, 0.0, 0.0, 0.0, 0.0, 0.0, 0.0, 0.0, 0.0, 0.0, 0.0, 0.0, 0.0, 0.0, 0.0, 0.0, 0.0, 0.0, 0.0, 0.0, 0.0, 0.0, 0.0, 0.0, 0.0, 0.0, 0.0, 0.0, 0.0, 0.0, 0.0, 0.0, 0.0, 0.0, 0.0, 0.0, 0.0, 0.0, 0.0, 0.0, 0.0, 0.0, 0.0, 0.0, 0.0, 0.0, 0.0, 0.0, 0.0, 0.0, 0.0, 0.0, 0.0, 0.0, 0.0, 0.0, 0.0, 0.0, 0.0, 0.0, 0.0, 0.0, 0.0, 0.0, 0.0, 0.0, 0.0, 0.0, 0.0, 0.0, 0.0, 0.0, 0.0, 0.0, 0.0, 0.0, 0.0, 0.0, 0.0, 0.0, 0.0, 0.0, 0.0, 0.0, 0.0, 0.0, 0.0, 0.0, 0.0, 0.0, 0.0, 0.0, 0.0, 0.0, 0.0, 0.0, 0.0, 0.0, 0.0, 0.0, 0.0, 0.0, 0.0, 0.0, 0.0, 0.0, 0.0, 0.0, 0.0, 0.0, 0.0, 0.0, 0.0, 0.0, 0.0, 0.0, 0.0, 0.0, 0.0, 0.0, 0.0, 0.0, 0.0, 0.0, 0.0, 0.0, 0.0, 0.0, 0.0, 0.0, 0.0, 0.0, 0.0, 0.0, 0.0, 0.0, 0.0, 0.0, 0.0, 0.0, 0.0, 0.0, 0.0, 0.0, 0.0, 0.0, 0.0, 0.0, 0.0, 0.0, 0.0, 0.0, 0.0, 0.0, 0.0, 0.0, 0.0, 0.0, 0.0, 0.0, 0.0, 0.0, 0.0, 0.0, 0.0, 0.0, 0.0, 0.0, 0.0, 0.0, 0.0, 0.0, 0.0, 0.0, 0.0, 0.0, 0.0, 0.0, 0.0, 0.0, 0.0, 0.0, 0.0, 0.0, 0.0, 0.0, 0.0, 0.0, 0.0, 0.0, 0.0, 0.0, 0.0, 0.0, 0.0, 0.0, 0.0, 0.0, 0.0, 0.0, 0.0, 0.0, 0.0, 0.0, 0.0, 0.0, 0.0, 0.0, 0.0, 0.0, 0.0, 0.0, 0.0, 0.0, 0.0, 0.0, 0.0, 0.0, 0.0, 0.0, 0.0, 0.0, 0.0, 0.0, 0.0, 0.0, 0.0, 0.0, 0.0, 0.0, 0.0, 0.0, 0.0, 0.0, 0.0, 0.0, 0.0, 0.0, 0.0, 0.0, 0.0, 0.0, 0.0, 0.0, 0.0, 0.0, 0.0, 0.0, 0.0, 0.0, 0.0, 0.0, 0.0, 0.0, 0.0, 0.0, 0.0, 0.0, 0.0, 0.0, 0.0, 0.0, 0.0, 0.0, 0.0, 0.0, 0.0, 0.0, 0.0, 0.0, 0.0, 0.0, 0.0, 0.0, 0.0, 0.0, 0.0, 0.0, 0.0, 0.0, 0.0, 0.0, 0.0, 0.0, 0.0, 0.0, 0.0, 0.0, 0.0, 0.0, 0.0, 0.0, 0.0, 0.0, 0.0, 0.0, 0.0, 0.0, 0.0, 0.0, 0.0, 0.0, 0.0, 0.0, 0.0, 0.0, 0.0, 0.0, 0.0, 0.0, 0.0, 0.0, 0.0, 0.0, 0.0, 0.0, 0.0, 0.0, 0.0, 0.0, 0.0, 0.0, 0.0, 0.0, 0.0, 0.0, 0.0, 0.0, 0.0, 0.0, 0.0, 0.0, 0.0, 0.0, 0.0, 0.0, 0.0, 0.0, 0.0, 0.0, 0.0, 0.0, 0.0, 0.0, 0.0, 0.0, 0.0, 0.0, 0.0, 0.0, 0.0, 0.0, 0.0, 0.0, 0.0, 0.0, 0.0, 0.0, 0.0, 0.0, 0.0, 0.0, 0.0, 0.0, 0.0, 0.0, 0.0, 0.0, 0.0, 0.0, 0.0, 0.0, 0.0, 0.0, 0.0, 0.0, 0.0, 0.0, 0.0, 0.0, 0.0, 0.0, 0.0, 0.0, 0.0, 0.0, 0.0, 0.0, 0.0, 0.0, 0.0, 0.0, 0.0, 0.0, 0.0, 0.0, 0.0, 0.0, 0.0, 0.0, 0.0, 0.0, 0.0, 0.0, 0.0, 0.0, 0.0, 0.0, 0.0, 0.0, 0.0, 0.0, 0.0, 0.0, 0.0, 0.0, 0.0, 0.0, 0.0, 0.0, 0.0, 0.0, 0.0, 0.0, 0.0, 0.0, 0.0, 0.0, 0.0, 0.0, 0.0, 0.0, 0.0, 0.0, 0.0, 0.0, 0.0, 0.0, 0.0, 0.0, 0.0, 0.0, 0.0, 0.0, 0.0, 0.0, 0.0, 0.0, 0.0, 0.0, 0.0, 0.0, 0.0, 0.0, 0.0, 0.0, 0.0, 0.0, 0.0, 0.0, 0.0, 0.0, 0.0, 0.0, 0.0, 0.0, 0.0, 0.0, 0.0, 0.0, 0.0, 0.0, 0.0, 0.0, 0.0, 0.0, 0.0, 0.0, 0.0, 0.0, 0.0, 0.0, 0.0, 0.0, 0.0, 0.0, 0.0, 0.0, 0.0, 0.0, 0.0, 0.0, 0.0, 0.0, 0.0, 0.0, 0.0, 0.0, 0.0, 0.0, 0.0, 0.0, 0.0, 0.0, 0.0, 0.0, 0.0, 0.0, 0.0, 0.0, 0.0, 0.0, 0.0, 0.0, 0.0, 0.0, 0.0, 0.0, 0.0, 0.0, 0.0, 0.0, 0.0, 0.0, 0.0, 0.0, 0.0, 0.0, 0.0, 0.0, 0.0, 0.0, 0.0, 0.0, 0.0, 0.0, 0.0, 0.0, 0.0, 0.0, 0.0, 0.0, 0.0, 0.0, 0.0, 0.0, 0.0, 0.0, 0.0, 0.0, 0.0, 0.0, 0.0, 0.0, 0.0, 0.0, 0.0, 0.0, 0.0, 0.0, 0.0, 0.0, 0.0, 0.0, 0.0, 0.0, 0.0, 0.0, 0.0, 0.0, 0.0, 0.0, 0.0, 0.0, 0.0, 0.0, 0.0, 0.0, 0.0, 0.0, 0.0, 0.0, 0.0, 0.0, 0.0, 0.0, 0.0, 0.0, 0.0, 0.0, 0.0, 0.0, 0.0, 0.0, 0.0, 0.0, 0.0, 0.0, 0.0, 0.0, 0.0, 0.0, 0.0, 0.0, 0.0, 0.0, 0.0, 0.0, 0.0, 0.0, 0.0, 0.0, 0.0, 0.0, 0.0, 0.0, 0.0, 0.0, 0.0, 0.0, 0.0, 0.0, 0.0, 0.0, 0.0, 0.0, 0.0, 0.0, 0.0, 0.0, 0.0, 0.0, 0.0, 0.0, 0.0, 0.0, 0.0, 0.0, 0.0, 0.0, 0.0, 0.0, 0.0, 0.0, 0.0, 0.0, 0.0, 0.0, 0.0, 0.0, 0.0, 0.0, 0.0, 0.0, 0.0, 0.0, 0.0, 0.0, 0.0, 0.0, 0.0, 0.0, 0.0, 0.0, 0.0, 0.0, 0.0, 0.0, 0.0, 0.0, 0.0, 0.0, 0.0, 0.0, 0.0, 0.0, 0.0, 0.0, 0.0, 0.0, 0.0, 0.0, 0.0, 0.0, 0.0, 0.0, 0.0, 0.0, 0.0, 0.0, 0.0, 0.0, 0.0, 0.0, 0.0, 0.0, 0.0, 0.0, 0.0, 0.0, 0.0, 0.0, 0.0, 0.0, 0.0, 0.0, 0.0, 0.0, 0.0, 0.0, 0.0, 0.0, 0.0, 0.0, 0.0, 0.0, 0.0, 0.0, 0.0, 0.0, 0.0, 0.0, 0.0, 0.0, 0.0, 0.0, 0.0, 0.0, 0.0, 0.0, 0.0, 0.0, 0.0, 0.0, 0.0, 0.0, 0.0, 0.0, 0.0, 0.0, 0.0, 0.0, 0.0, 0.0, 0.0, 0.0, 0.0, 0.0, 0.0, 0.0, 0.0, 0.0, 0.0, 0.0, 0.0, 0.0, 0.0, 0.0, 0.0, 0.0, 0.0, 0.0, 0.0, 0.0, 0.0, 0.0, 0.0, 0.0, 0.0, 0.0, 0.0, 0.0, 0.0, 0.0, 0.0, 0.0, 0.0, 0.0, 0.0, 0.0, 0.0, 0.0, 0.0, 0.0, 0.0, 0.0, 0.0, 0.0, 0.0, 0.0, 0.0, 0.0, 0.0, 0.0, 0.0, 0.0, 0.0, 0.0, 0.0, 0.0, 0.0, 0.0, 0.0, 0.0, 0.0, 0.0, 0.0, 0.0, 0.0, 0.0, 0.0, 0.0, 0.0, 0.0, 0.0, 0.0, 0.0, 0.0, 0.0, 0.0, 0.0, 0.0, 0.0, 0.0, 0.0, 0.0, 0.0, 0.0, 0.0, 0.0, 0.0, 0.0, 0.0, 0.0, 0.0, 0.0, 0.0, 0.0, 0.0, 0.0, 0.0, 0.0, 0.0, 0.0, 0.0, 0.0, 0.0, 0.0, 0.0, 0.0, 0.0, 0.0, 0.0, 0.0, 0.0, 0.0, 0.0, 0.0, 0.0, 0.0, 0.0, 0.0, 0.0, 0.0, 0.0, 0.0, 0.0, 0.0, 0.0, 0.0, 0.0, 0.0, 0.0, 0.0, 0.0, 0.0, 0.0, 0.0, 0.0, 0.0, 0.0, 0.0, 0.0, 0.0, 0.0, 0.0, 0.0, 0.0, 0.0, 0.0, 0.0, 0.0, 0.0, 0.0, 0.0, 0.0, 0.0, 0.0, 0.0, 0.0, 0.0, 0.0, 0.0, 0.0, 0.0, 0.0, 0.0, 0.0, 0.0, 0.0, 0.0, 0.0, 0.0, 0.0, 0.0, 0.0, 0.0, 0.0, 0.0, 0.0, 0.0, 0.0, 0.0, 0.0, 0.0, 0.0, 0.0, 0.0, 0.0, 0.0, 0.0, 0.0, 0.0, 0.0, 0.0, 0.0, 0.0, 0.0, 0.0, 0.0, 0.0, 0.0, 0.0, 0.0, 0.0, 0.0, 0.0, 0.0, 0.0, 0.0, 0.0, 0.0, 0.0, 0.0, 0.0, 0.0, 0.0, 0.0, 0.0, 0.0, 0.0, 0.0, 0.0, 0.0, 0.0, 0.0, 0.0, 0.0, 0.0, 0.0, 0.0])
me_circle_003.materials.append(mat_material_001)
me_circle_003.update()

# ---- objects
ob_cube = bpy.data.objects.new('Cube', me_cube)
ob_cube_004 = bpy.data.objects.new('Cube.004', me_cube_004)
ob_circle = bpy.data.objects.new('Circle', me_circle)
ob_circle_001 = bpy.data.objects.new('Circle.001', me_circle_001)
ob_circle_002 = bpy.data.objects.new('Circle.002', me_circle_002)
ob_circle_003 = bpy.data.objects.new('Circle.003', me_circle_003)

# ---- transforms, parenting, visibility, modifiers, constraints
ob_cube.location = (0.0, 0.0, 0.0)
ob_cube.lock_rotations_4d = False
ob_cube.empty_display_type = 'ARROWS'
ob_cube.lineart.crease_threshold = 0.0
ob_cube_004.location = (0.8381, 4.705, 0.8896)
ob_cube_004.scale = (0.1337, 0.1337, 0.1337)
_m = ob_cube_004.modifiers.new('Auto Smooth', 'NODES')
_m.node_group = ng_auto_smooth
_gi = [s.identifier for s in ng_auto_smooth.interface.items_tree if s.item_type == 'SOCKET' and s.in_out == 'INPUT']
_m[_gi[1]] = 0.5236  # Angle
ob_circle.location = (1.098, 0.0, -0.7536)
ob_circle.rotation_euler = (0.0, 1.571, 0.0)
ob_circle.scale = (0.8631, 0.8631, 0.8631)
ob_circle_001.location = (1.098, 4.863, -0.7536)
ob_circle_001.rotation_euler = (0.0, 1.571, 0.0)
ob_circle_001.scale = (0.8631, 0.8631, 0.8631)
ob_circle_002.location = (-1.098, 0.0, -0.7536)
ob_circle_002.rotation_euler = (3.142, 1.571, 0.0)
ob_circle_002.scale = (0.8631, 0.8631, 0.8631)
ob_circle_003.location = (-1.098, 4.863, -0.7536)
ob_circle_003.rotation_euler = (3.142, 1.571, 0.0)
ob_circle_003.scale = (0.8631, 0.8631, 0.8631)

# ---- collection membership
col_collection.objects.link(ob_cube)
col_collection.objects.link(ob_cube_004)
col_collection.objects.link(ob_circle)
col_collection.objects.link(ob_circle_001)
col_collection.objects.link(ob_circle_002)
col_collection.objects.link(ob_circle_003)

# ---- scene / render settings (as saved in the file)
scene.frame_start = 1; scene.frame_end = 250; scene.frame_set(1)
scene.render.engine = 'BLENDER_EEVEE_NEXT'
scene.cycles.sampling_pattern = 'TABULATED_SOBOL'
scene.cycles.use_light_tree = False
scene.view_settings.view_transform = 'Filmic'
bpy.context.view_layer.update()

# ---- added for rendering (the .blend has no active camera and no usable light): camera, sun
cam_auto = bpy.data.cameras.new('AutoCamera')
cam_auto.lens = 50.0
cam_auto.sensor_width = 36.0
cam_auto.clip_end = 1000.0
ob_auto_camera = bpy.data.objects.new('AutoCamera', cam_auto)
scene.collection.objects.link(ob_auto_camera)
ob_auto_camera.location = (8.58243, -7.5526, 7.63436)
ob_auto_camera.rotation_euler = (1.09748, -7.21219e-08, 0.694738)
scene.camera = ob_auto_camera
light_auto_sun = bpy.data.lights.new('AutoSun', 'SUN')
light_auto_sun.energy = 3.0
light_auto_sun.angle = 0.0523599
ob_auto_sun = bpy.data.objects.new('AutoSun', light_auto_sun)
scene.collection.objects.link(ob_auto_sun)
ob_auto_sun.rotation_euler = (0.872665, 0.174533, 0.523599)
bpy.context.view_layer.update()
